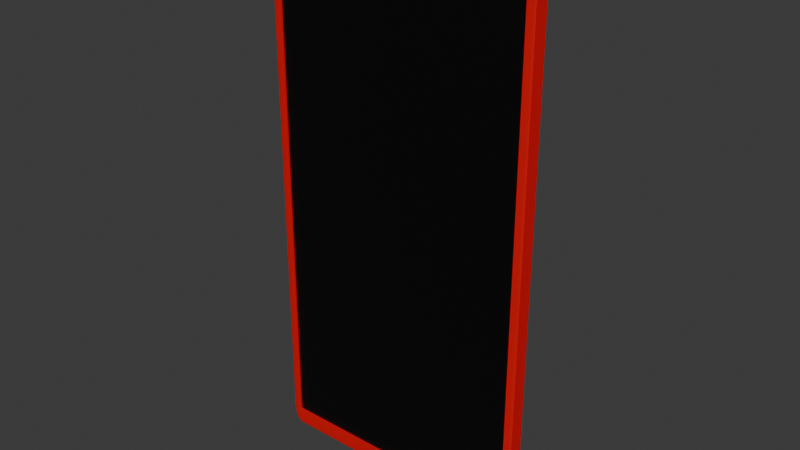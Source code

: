 # Source: MOBIL.blend  (saved by Blender 4.2.66; exported with 4.5.12 LTS)
import bpy
from mathutils import Matrix  # noqa: F401  (used for matrix-valued properties, if any)

bpy.ops.wm.read_factory_settings(use_empty=True)
scene = bpy.context.scene
scene.name = 'Scene'

# ---- collections
col_collection = bpy.data.collections.new('Collection'); scene.collection.children.link(col_collection)

# ---- materials (node trees are filled in below, after node groups)
mat_material = bpy.data.materials.new('Material')
mat_material.alpha_threshold = 0.0
mat_material.use_transparent_shadow = False
mat_material.roughness = 0.5
mat_material.line_color = (0.0, 0.0, 0.0, 1.0)
mat_material_001 = bpy.data.materials.new('Material.001')
mat_material_002 = bpy.data.materials.new('Material.002')
mat_material_003 = bpy.data.materials.new('Material.003')

# ---- material node trees
mat_material.use_nodes = True; mat_material.node_tree.nodes.clear()
_N = mat_material.node_tree.nodes; _L = mat_material.node_tree.links
n0 = _N.new('ShaderNodeOutputMaterial'); n0.name = 'Material Output'; n0.location = (300, 300)
n1 = _N.new('ShaderNodeBsdfPrincipled'); n1.name = 'Principled BSDF'; n1.location = (10, 300)
n1.inputs[0].default_value = (0.0, 0.0, 0.0, 1.0)
n1.inputs[3].default_value = 1.45
_L.new(n1.outputs[0], n0.inputs[0])
n0.is_active_output = True
mat_material_001.use_nodes = True; mat_material_001.node_tree.nodes.clear()
_N = mat_material_001.node_tree.nodes; _L = mat_material_001.node_tree.links
n0 = _N.new('ShaderNodeBsdfPrincipled'); n0.name = 'Principled BSDF'; n0.location = (10, 300)
n0.inputs[0].default_value = (0.8002, 0.0, 0.002517, 1.0)
n1 = _N.new('ShaderNodeOutputMaterial'); n1.name = 'Material Output'; n1.location = (300, 300)
_L.new(n0.outputs[0], n1.inputs[0])
n1.is_active_output = True
mat_material_002.use_nodes = True; mat_material_002.node_tree.nodes.clear()
_N = mat_material_002.node_tree.nodes; _L = mat_material_002.node_tree.links
n0 = _N.new('ShaderNodeBsdfPrincipled'); n0.name = 'Principled BSDF'; n0.location = (10, 300)
n0.inputs[0].default_value = (0.0, 0.00797, 0.8002, 1.0)
n1 = _N.new('ShaderNodeOutputMaterial'); n1.name = 'Material Output'; n1.location = (300, 300)
_L.new(n0.outputs[0], n1.inputs[0])
n1.is_active_output = True
mat_material_003.use_nodes = True; mat_material_003.node_tree.nodes.clear()
_N = mat_material_003.node_tree.nodes; _L = mat_material_003.node_tree.links
n0 = _N.new('ShaderNodeBsdfPrincipled'); n0.name = 'Principled BSDF'; n0.location = (10, 300)
n1 = _N.new('ShaderNodeOutputMaterial'); n1.name = 'Material Output'; n1.location = (300, 300)
_L.new(n0.outputs[0], n1.inputs[0])
n1.is_active_output = True

# ---- world
world_world = bpy.data.worlds.new('World'); scene.world = world_world
world_world.use_nodes = True; world_world.node_tree.nodes.clear()
_N = world_world.node_tree.nodes; _L = world_world.node_tree.links
n0 = _N.new('ShaderNodeOutputWorld'); n0.name = 'World Output'; n0.location = (300, 300)
n1 = _N.new('ShaderNodeBackground'); n1.name = 'Background'; n1.location = (10, 300)
n1.inputs[0].default_value = (0.05088, 0.05088, 0.05088, 1.0)
_L.new(n1.outputs[0], n0.inputs[0])
n0.is_active_output = True
world_world.color = (0.05088, 0.05088, 0.05088)
world_world.sun_shadow_jitter_overblur = 0.0

# ---- meshes
me_cylinder = bpy.data.meshes.new('Cylinder')
me_cylinder.from_pydata([(-3.098, 8.121, 1.016), (-3.098, 7.851, 3.016), (-2.903, 8.102, 1.016), (-2.955, 7.837, 3.016), (-2.715, 8.045, 1.016), (-2.819, 7.795, 3.016), (-2.542, 7.952, 1.016), (-2.692, 7.728, 3.016), (-2.391, 7.828, 1.016), (-2.582, 7.637, 3.016), (-2.266, 7.676, 1.016), (-2.491, 7.526, 3.016), (-2.174, 7.504, 1.016), (-2.424, 7.4, 3.016), (-2.117, 7.316, 1.016), (-2.382, 7.263, 3.016), (-2.098, 7.121, 1.016), (-2.368, 7.121, 3.016), (-2.117, 6.926, 1.016), (-2.382, 6.979, 3.016), (-2.174, 6.738, 1.016), (-2.424, 6.842, 3.016), (-2.266, 6.565, 1.016), (-2.491, 6.715, 3.016), (-2.391, 6.414, 1.016), (-2.582, 6.605, 3.016), (-2.542, 6.289, 1.016), (-2.692, 6.514, 3.016), (-2.715, 6.197, 1.016), (-2.819, 6.447, 3.016), (-2.903, 6.14, 1.016), (-2.955, 6.405, 3.016), (-3.098, 6.121, 1.016), (-3.098, 6.391, 3.016), (-3.293, 6.14, 1.016), (-3.24, 6.405, 3.016), (-3.481, 6.197, 1.016), (-3.377, 6.447, 3.016), (-3.653, 6.289, 1.016), (-3.503, 6.514, 3.016), (-3.805, 6.414, 1.016), (-3.614, 6.605, 3.016), (-3.929, 6.565, 1.016), (-3.705, 6.715, 3.016), (-4.022, 6.738, 1.016), (-3.772, 6.842, 3.016), (-4.079, 6.926, 1.016), (-3.814, 6.979, 3.016), (-4.098, 7.121, 1.016), (-3.828, 7.121, 3.016), (-4.079, 7.316, 1.016), (-3.814, 7.263, 3.016), (-4.022, 7.504, 1.016), (-3.772, 7.4, 3.016), (-3.929, 7.676, 1.016), (-3.705, 7.526, 3.016), (-3.805, 7.828, 1.016), (-3.614, 7.637, 3.016), (-3.653, 7.952, 1.016), (-3.503, 7.728, 3.016), (-3.481, 8.045, 1.016), (-3.377, 7.795, 3.016), (-3.293, 8.102, 1.016), (-3.24, 7.837, 3.016), (-2.903, 8.102, 3.016), (-3.098, 8.121, 3.016), (-2.715, 8.045, 3.016), (-2.542, 7.952, 3.016), (-2.391, 7.828, 3.016), (-2.266, 7.676, 3.016), (-2.174, 7.504, 3.016), (-2.117, 7.316, 3.016), (-2.098, 7.121, 3.016), (-2.117, 6.926, 3.016), (-2.174, 6.738, 3.016), (-2.266, 6.565, 3.016), (-2.391, 6.414, 3.016), (-2.542, 6.289, 3.016), (-2.715, 6.197, 3.016), (-2.903, 6.14, 3.016), (-3.098, 6.121, 3.016), (-3.293, 6.14, 3.016), (-3.481, 6.197, 3.016), (-3.653, 6.289, 3.016), (-3.805, 6.414, 3.016), (-3.929, 6.565, 3.016), (-4.022, 6.738, 3.016), (-4.079, 6.926, 3.016), (-4.098, 7.121, 3.016), (-4.079, 7.316, 3.016), (-4.022, 7.504, 3.016), (-3.929, 7.676, 3.016), (-3.805, 7.828, 3.016), (-3.653, 7.952, 3.016), (-3.481, 8.045, 3.016), (-3.293, 8.102, 3.016), (-2.955, 7.837, 2.709), (-3.098, 7.851, 2.709), (-2.819, 7.795, 2.709), (-2.692, 7.728, 2.709), (-2.582, 7.637, 2.709), (-2.491, 7.526, 2.709), (-2.424, 7.4, 2.709), (-2.382, 7.263, 2.709), (-2.368, 7.121, 2.709), (-2.382, 6.979, 2.709), (-2.424, 6.842, 2.709), (-2.491, 6.715, 2.709), (-2.582, 6.605, 2.709), (-2.692, 6.514, 2.709), (-2.819, 6.447, 2.709), (-2.955, 6.405, 2.709), (-3.098, 6.391, 2.709), (-3.24, 6.405, 2.709), (-3.377, 6.447, 2.709), (-3.503, 6.514, 2.709), (-3.614, 6.605, 2.709), (-3.705, 6.715, 2.709), (-3.772, 6.842, 2.709), (-3.814, 6.979, 2.709), (-3.828, 7.121, 2.709), (-3.814, 7.263, 2.709), (-3.772, 7.4, 2.709), (-3.705, 7.526, 2.709), (-3.614, 7.637, 2.709), (-3.503, 7.728, 2.709), (-3.377, 7.795, 2.709), (-3.24, 7.837, 2.709), (-3.0, 8.111, 1.016), (-3.0, 8.111, 3.016), (-3.098, 8.121, 2.016), (-2.903, 8.102, 2.016), (-2.809, 8.073, 1.016), (-2.809, 8.073, 3.016), (-2.715, 8.045, 2.016), (-2.629, 7.999, 1.016), (-2.629, 7.999, 3.016), (-2.542, 7.952, 2.016), (-2.467, 7.89, 1.016), (-2.467, 7.89, 3.016), (-2.391, 7.828, 2.016), (-2.329, 7.752, 1.016), (-2.329, 7.752, 3.016), (-2.266, 7.676, 2.016), (-2.22, 7.59, 1.016), (-2.22, 7.59, 3.016), (-2.174, 7.504, 2.016), (-2.146, 7.41, 1.016), (-2.146, 7.41, 3.016), (-2.117, 7.316, 2.016), (-2.107, 7.218, 1.016), (-2.107, 7.218, 3.016), (-2.098, 7.121, 2.016), (-2.107, 7.023, 1.016), (-2.107, 7.023, 3.016), (-2.117, 6.926, 2.016), (-2.146, 6.832, 1.016), (-2.146, 6.832, 3.016), (-2.174, 6.738, 2.016), (-2.22, 6.652, 1.016), (-2.22, 6.652, 3.016), (-2.266, 6.565, 2.016), (-2.329, 6.49, 1.016), (-2.329, 6.49, 3.016), (-2.391, 6.414, 2.016), (-2.467, 6.352, 1.016), (-2.467, 6.352, 3.016), (-2.542, 6.289, 2.016), (-2.629, 6.243, 1.016), (-2.629, 6.243, 3.016), (-2.715, 6.197, 2.016), (-2.809, 6.169, 1.016), (-2.809, 6.169, 3.016), (-2.903, 6.14, 2.016), (-3.0, 6.131, 1.016), (-3.0, 6.131, 3.016), (-3.098, 6.121, 2.016), (-3.195, 6.131, 1.016), (-3.195, 6.131, 3.016), (-3.293, 6.14, 2.016), (-3.387, 6.169, 1.016), (-3.387, 6.169, 3.016), (-3.481, 6.197, 2.016), (-3.567, 6.243, 1.016), (-3.567, 6.243, 3.016), (-3.653, 6.289, 2.016), (-3.729, 6.352, 1.016), (-3.729, 6.352, 3.016), (-3.805, 6.414, 2.016), (-3.867, 6.49, 1.016), (-3.867, 6.49, 3.016), (-3.929, 6.565, 2.016), (-3.976, 6.652, 1.016), (-3.976, 6.652, 3.016), (-4.022, 6.738, 2.016), (-4.05, 6.832, 1.016), (-4.05, 6.832, 3.016), (-4.079, 6.926, 2.016), (-4.088, 7.023, 1.016), (-4.088, 7.023, 3.016), (-4.098, 7.121, 2.016), (-4.088, 7.218, 1.016), (-4.088, 7.218, 3.016), (-4.079, 7.316, 2.016), (-4.05, 7.41, 1.016), (-4.05, 7.41, 3.016), (-4.022, 7.504, 2.016), (-3.976, 7.59, 1.016), (-3.976, 7.59, 3.016), (-3.929, 7.676, 2.016), (-3.867, 7.752, 1.016), (-3.867, 7.752, 3.016), (-3.805, 7.828, 2.016), (-3.729, 7.89, 1.016), (-3.729, 7.89, 3.016), (-3.653, 7.952, 2.016), (-3.567, 7.999, 1.016), (-3.567, 7.999, 3.016), (-3.481, 8.045, 2.016), (-3.387, 8.073, 1.016), (-3.387, 8.073, 3.016), (-3.293, 8.102, 2.016), (-3.195, 8.111, 1.016), (-3.195, 8.111, 3.016), (-3.027, 7.844, 3.016), (-2.887, 7.816, 3.016), (-2.756, 7.761, 3.016), (-2.637, 7.682, 3.016), (-2.536, 7.582, 3.016), (-2.457, 7.463, 3.016), (-2.403, 7.332, 3.016), (-2.375, 7.192, 3.016), (-2.375, 7.05, 3.016), (-2.403, 6.91, 3.016), (-2.457, 6.779, 3.016), (-2.536, 6.66, 3.016), (-2.637, 6.559, 3.016), (-2.756, 6.48, 3.016), (-2.887, 6.426, 3.016), (-3.027, 6.398, 3.016), (-3.169, 6.398, 3.016), (-3.309, 6.426, 3.016), (-3.44, 6.48, 3.016), (-3.559, 6.559, 3.016), (-3.659, 6.66, 3.016), (-3.738, 6.779, 3.016), (-3.793, 6.91, 3.016), (-3.821, 7.05, 3.016), (-3.821, 7.192, 3.016), (-3.793, 7.332, 3.016), (-3.738, 7.463, 3.016), (-3.659, 7.582, 3.016), (-3.559, 7.682, 3.016), (-3.44, 7.761, 3.016), (-3.309, 7.816, 3.016), (-3.169, 7.844, 3.016), (-3.098, 7.986, 3.016), (-2.929, 7.969, 3.016), (-2.767, 7.92, 3.016), (-2.617, 7.84, 3.016), (-2.486, 7.732, 3.016), (-2.379, 7.601, 3.016), (-2.299, 7.452, 3.016), (-2.25, 7.29, 3.016), (-2.233, 7.121, 3.016), (-2.25, 6.952, 3.016), (-2.299, 6.79, 3.016), (-2.379, 6.64, 3.016), (-2.486, 6.509, 3.016), (-2.617, 6.402, 3.016), (-2.767, 6.322, 3.016), (-2.929, 6.273, 3.016), (-3.098, 6.256, 3.016), (-3.267, 6.273, 3.016), (-3.429, 6.322, 3.016), (-3.578, 6.402, 3.016), (-3.709, 6.509, 3.016), (-3.817, 6.64, 3.016), (-3.897, 6.79, 3.016), (-3.946, 6.952, 3.016), (-3.963, 7.121, 3.016), (-3.946, 7.29, 3.016), (-3.897, 7.452, 3.016), (-3.817, 7.601, 3.016), (-3.709, 7.732, 3.016), (-3.578, 7.84, 3.016), (-3.429, 7.92, 3.016), (-3.267, 7.969, 3.016), (-3.027, 7.844, 2.709), (-2.887, 7.816, 2.709), (-2.756, 7.761, 2.709), (-2.637, 7.682, 2.709), (-2.536, 7.582, 2.709), (-2.457, 7.463, 2.709), (-2.403, 7.332, 2.709), (-2.375, 7.192, 2.709), (-2.375, 7.05, 2.709), (-2.403, 6.91, 2.709), (-2.457, 6.779, 2.709), (-2.536, 6.66, 2.709), (-2.637, 6.559, 2.709), (-2.756, 6.48, 2.709), (-2.887, 6.426, 2.709), (-3.027, 6.398, 2.709), (-3.169, 6.398, 2.709), (-3.309, 6.426, 2.709), (-3.44, 6.48, 2.709), (-3.559, 6.559, 2.709), (-3.659, 6.66, 2.709), (-3.738, 6.779, 2.709), (-3.793, 6.91, 2.709), (-3.821, 7.05, 2.709), (-3.821, 7.192, 2.709), (-3.793, 7.332, 2.709), (-3.738, 7.463, 2.709), (-3.659, 7.582, 2.709), (-3.559, 7.682, 2.709), (-3.44, 7.761, 2.709), (-3.309, 7.816, 2.709), (-3.169, 7.844, 2.709), (-3.503, 6.514, 2.863), (-3.614, 6.605, 2.863), (-2.424, 7.4, 2.863), (-2.382, 7.263, 2.863), (-3.705, 6.715, 2.863), (-2.368, 7.121, 2.863), (-3.772, 6.842, 2.863), (-2.382, 6.979, 2.863), (-3.814, 6.979, 2.863), (-2.424, 6.842, 2.863), (-3.828, 7.121, 2.863), (-2.491, 6.715, 2.863), (-3.814, 7.263, 2.863), (-2.582, 6.605, 2.863), (-3.772, 7.4, 2.863), (-2.692, 6.514, 2.863), (-3.705, 7.526, 2.863), (-2.819, 6.447, 2.863), (-3.098, 7.851, 2.863), (-2.955, 7.837, 2.863), (-3.614, 7.637, 2.863), (-2.955, 6.405, 2.863), (-2.819, 7.795, 2.863), (-3.503, 7.728, 2.863), (-3.098, 6.391, 2.863), (-2.692, 7.728, 2.863), (-3.377, 7.795, 2.863), (-3.24, 6.405, 2.863), (-2.582, 7.637, 2.863), (-3.24, 7.837, 2.863), (-3.377, 6.447, 2.863), (-2.491, 7.526, 2.863), (-2.457, 7.463, 2.863), (-3.44, 6.48, 2.863), (-3.169, 7.844, 2.863), (-2.536, 7.582, 2.863), (-3.309, 6.426, 2.863), (-3.309, 7.816, 2.863), (-2.637, 7.682, 2.863), (-3.169, 6.398, 2.863), (-3.44, 7.761, 2.863), (-2.756, 7.761, 2.863), (-3.027, 6.398, 2.863), (-3.559, 7.682, 2.863), (-2.887, 7.816, 2.863), (-2.887, 6.426, 2.863), (-3.659, 7.582, 2.863), (-3.027, 7.844, 2.863), (-2.756, 6.48, 2.863), (-3.738, 7.463, 2.863), (-2.637, 6.559, 2.863), (-3.793, 7.332, 2.863), (-2.536, 6.66, 2.863), (-3.821, 7.192, 2.863), (-2.457, 6.779, 2.863), (-3.821, 7.05, 2.863), (-2.403, 6.91, 2.863), (-3.793, 6.91, 2.863), (-2.375, 7.05, 2.863), (-3.738, 6.779, 2.863), (-2.375, 7.192, 2.863), (-3.659, 6.66, 2.863), (-2.403, 7.332, 2.863), (-3.182, 7.978, 3.016), (-3.348, 7.945, 3.016), (-3.504, 7.88, 3.016), (-3.644, 7.786, 3.016), (-3.763, 7.667, 3.016), (-3.857, 7.527, 3.016), (-3.922, 7.371, 3.016), (-3.954, 7.205, 3.016), (-3.954, 7.037, 3.016), (-3.922, 6.871, 3.016), (-3.857, 6.715, 3.016), (-3.763, 6.575, 3.016), (-3.644, 6.456, 3.016), (-3.504, 6.362, 3.016), (-3.348, 6.297, 3.016), (-3.182, 6.264, 3.016), (-3.014, 6.264, 3.016), (-2.848, 6.297, 3.016), (-2.692, 6.362, 3.016), (-2.552, 6.456, 3.016), (-2.433, 6.575, 3.016), (-2.339, 6.715, 3.016), (-2.274, 6.871, 3.016), (-2.241, 7.037, 3.016), (-2.241, 7.205, 3.016), (-2.274, 7.371, 3.016), (-2.339, 7.527, 3.016), (-2.433, 7.667, 3.016), (-2.552, 7.786, 3.016), (-2.692, 7.88, 3.016), (-2.848, 7.945, 3.016), (-3.014, 7.978, 3.016), (-3.195, 8.111, 2.016), (-3.387, 8.073, 2.016), (-3.559, 6.559, 2.863), (-3.567, 7.999, 2.016), (-3.729, 7.89, 2.016), (-3.867, 7.752, 2.016), (-3.976, 7.59, 2.016), (-4.05, 7.41, 2.016), (-4.088, 7.218, 2.016), (-4.088, 7.023, 2.016), (-4.05, 6.832, 2.016), (-3.976, 6.652, 2.016), (-3.867, 6.49, 2.016), (-3.729, 6.352, 2.016), (-3.567, 6.243, 2.016), (-3.387, 6.169, 2.016), (-3.195, 6.131, 2.016), (-3.0, 6.131, 2.016), (-2.809, 6.169, 2.016), (-2.629, 6.243, 2.016), (-2.467, 6.352, 2.016), (-2.329, 6.49, 2.016), (-2.22, 6.652, 2.016), (-2.146, 6.832, 2.016), (-2.107, 7.023, 2.016), (-2.107, 7.218, 2.016), (-2.146, 7.41, 2.016), (-2.22, 7.59, 2.016), (-2.329, 7.752, 2.016), (-2.467, 7.89, 2.016), (-2.629, 7.999, 2.016), (-2.809, 8.073, 2.016), (-3.0, 8.111, 2.016), (-19.83, 7.167, 2.807), (-18.78, 8.574, 3.039), (-18.78, 9.266, 2.807), (-19.75, 7.167, 2.896), (-19.52, 7.167, 2.971), (-19.75, 7.97, 2.807), (-19.65, 7.99, 2.898), (-19.47, 7.949, 2.959), (-19.39, 8.379, 2.941), (-18.78, 8.668, 3.021), (-18.78, 8.651, 2.971), (-19.18, 7.167, 3.021), (-19.19, 7.99, 3.0), (-19.17, 8.544, 2.959), (-19.18, 9.106, 2.807), (-19.52, 8.651, 2.807), (-18.78, 9.106, 2.896), (-19.19, 8.913, 2.898), (-19.47, 8.544, 2.893), (-18.78, 7.167, -4.358), (-19.83, 7.167, -4.126), (-18.78, 9.266, -4.126), (-19.18, 7.167, -4.34), (-19.52, 7.167, -4.29), (-18.78, 7.97, -4.34), (-19.19, 7.99, -4.319), (-19.47, 7.949, -4.278), (-19.39, 8.379, -4.26), (-19.75, 7.97, -4.126), (-19.52, 8.651, -4.126), (-19.75, 7.167, -4.215), (-19.65, 7.99, -4.217), (-19.47, 8.544, -4.213), (-18.78, 9.106, -4.215), (-18.78, 8.651, -4.29), (-19.18, 9.106, -4.126), (-19.19, 8.913, -4.217), (-19.17, 8.544, -4.278), (12.59, 9.266, 2.807), (12.59, 8.574, 3.039), (13.63, 7.167, 2.807), (12.59, 9.106, 2.896), (12.59, 8.651, 2.971), (12.99, 9.106, 2.807), (13.0, 8.913, 2.898), (12.98, 8.544, 2.959), (13.19, 8.379, 2.941), (12.99, 7.167, 3.021), (13.33, 7.167, 2.971), (12.59, 8.668, 3.021), (13.0, 7.99, 3.0), (13.27, 7.949, 2.959), (13.55, 7.97, 2.807), (13.33, 8.651, 2.807), (13.55, 7.167, 2.896), (13.46, 7.99, 2.898), (13.27, 8.544, 2.893), (12.59, 9.266, -4.126), (13.63, 7.167, -4.126), (12.59, 7.167, -4.358), (12.99, 9.106, -4.126), (13.33, 8.651, -4.126), (12.59, 9.106, -4.215), (13.0, 8.913, -4.217), (13.27, 8.544, -4.213), (13.19, 8.379, -4.26), (13.55, 7.167, -4.215), (13.33, 7.167, -4.29), (13.55, 7.97, -4.126), (13.46, 7.99, -4.217), (13.27, 7.949, -4.278), (12.59, 7.97, -4.34), (12.59, 8.651, -4.29), (12.99, 7.167, -4.34), (13.0, 7.99, -4.319), (12.98, 8.544, -4.278), (-19.83, -55.63, 2.807), (-18.78, -57.73, 2.807), (-18.78, -55.63, 3.039), (-19.75, -56.43, 2.807), (-19.52, -57.11, 2.807), (-19.75, -55.63, 2.896), (-19.65, -56.45, 2.898), (-19.47, -57.01, 2.893), (-19.39, -56.84, 2.941), (-18.78, -57.57, 2.896), (-18.78, -57.11, 2.971), (-19.18, -57.57, 2.807), (-19.19, -57.38, 2.898), (-19.17, -57.01, 2.959), (-19.18, -55.63, 3.021), (-19.52, -55.63, 2.971), (-18.78, -56.43, 3.021), (-19.19, -56.45, 3.0), (-19.47, -56.41, 2.959), (-18.78, -57.73, -4.126), (-19.83, -55.63, -4.126), (-18.78, -55.63, -4.358), (-19.18, -57.57, -4.126), (-19.52, -57.11, -4.126), (-18.78, -57.57, -4.215), (-19.19, -57.38, -4.217), (-19.47, -57.01, -4.213), (-19.39, -56.84, -4.26), (-19.75, -55.63, -4.215), (-19.52, -55.63, -4.29), (-19.75, -56.43, -4.126), (-19.65, -56.45, -4.217), (-19.47, -56.41, -4.278), (-18.78, -56.43, -4.34), (-18.78, -57.11, -4.29), (-19.18, -55.63, -4.34), (-19.19, -56.45, -4.319), (-19.17, -57.01, -4.278), (12.59, -57.73, 2.807), (13.63, -55.63, 2.807), (12.59, -55.63, 3.039), (12.99, -57.57, 2.807), (13.33, -57.11, 2.807), (12.59, -57.57, 2.896), (13.0, -57.38, 2.898), (13.27, -57.01, 2.893), (13.19, -56.84, 2.941), (13.55, -55.63, 2.896), (13.33, -55.63, 2.971), (13.55, -56.43, 2.807), (13.46, -56.45, 2.898), (13.27, -56.41, 2.959), (12.59, -56.43, 3.021), (12.59, -57.11, 2.971), (12.99, -55.63, 3.021), (13.0, -56.45, 3.0), (12.98, -57.01, 2.959), (12.59, -55.63, -4.358), (13.63, -55.63, -4.126), (12.59, -57.73, -4.126), (12.99, -55.63, -4.34), (13.33, -55.63, -4.29), (12.59, -56.43, -4.34), (13.0, -56.45, -4.319), (13.27, -56.41, -4.278), (13.19, -56.84, -4.26), (13.55, -56.43, -4.126), (13.33, -57.11, -4.126), (13.55, -55.63, -4.215), (13.46, -56.45, -4.217), (13.27, -57.01, -4.213), (12.59, -57.57, -4.215), (12.59, -57.11, -4.29), (12.99, -57.57, -4.126), (13.0, -57.38, -4.217), (12.98, -57.01, -4.278), (12.59, 8.574, 2.281), (12.59, -55.63, 2.281), (-18.78, 8.574, 2.281), (-18.78, -55.63, 2.281), (9.745, 6.621, -6.075), (9.745, 6.755, -4.079), (10.03, 6.592, -6.075), (10.06, 6.724, -4.079), (10.31, 6.508, -6.075), (10.36, 6.632, -4.079), (10.57, 6.371, -6.075), (10.64, 6.483, -4.079), (10.79, 6.186, -6.075), (10.89, 6.281, -4.079), (10.98, 5.961, -6.075), (11.09, 6.036, -4.079), (11.12, 5.705, -6.075), (11.24, 5.756, -4.079), (11.2, 5.427, -6.075), (11.33, 5.453, -4.079), (11.23, 5.137, -6.075), (11.36, 5.137, -4.079), (11.2, 4.848, -6.075), (11.33, 4.821, -4.079), (11.12, 4.569, -6.075), (11.24, 4.518, -4.079), (10.98, 4.313, -6.075), (11.09, 4.238, -4.079), (10.79, 4.088, -6.075), (10.89, 3.993, -4.079), (10.57, 3.904, -6.075), (10.64, 3.792, -4.079), (10.31, 3.767, -6.075), (10.36, 3.642, -4.079), (10.03, 3.682, -6.075), (10.06, 3.55, -4.079), (9.745, 3.654, -6.075), (9.745, 3.519, -4.079), (9.456, 3.682, -6.075), (9.43, 3.55, -4.079), (9.178, 3.767, -6.075), (9.126, 3.642, -4.079), (8.921, 3.904, -6.075), (8.846, 3.792, -4.079), (8.696, 4.088, -6.075), (8.601, 3.993, -4.079), (8.512, 4.313, -6.075), (8.4, 4.238, -4.079), (8.375, 4.569, -6.075), (8.25, 4.518, -4.079), (8.29, 4.848, -6.075), (8.158, 4.821, -4.079), (8.262, 5.137, -6.075), (8.127, 5.137, -4.079), (8.29, 5.427, -6.075), (8.158, 5.453, -4.079), (8.375, 5.705, -6.075), (8.25, 5.756, -4.079), (8.512, 5.961, -6.075), (8.4, 6.036, -4.079), (8.696, 6.186, -6.075), (8.601, 6.281, -4.079), (8.921, 6.371, -6.075), (8.846, 6.483, -4.079), (9.178, 6.508, -6.075), (9.126, 6.632, -4.079), (9.456, 6.592, -6.075), (9.43, 6.724, -4.079), (9.745, 2.275, -6.075), (9.745, 2.554, -4.079), (10.01, 2.249, -6.075), (10.06, 2.523, -4.079), (10.26, 2.173, -6.075), (10.36, 2.43, -4.079), (10.49, 2.049, -6.075), (10.64, 2.281, -4.079), (10.69, 1.883, -6.075), (10.89, 2.08, -4.079), (10.86, 1.68, -6.075), (11.09, 1.834, -4.079), (10.98, 1.448, -6.075), (11.24, 1.555, -4.079), (11.06, 1.197, -6.075), (11.33, 1.251, -4.079), (11.08, 0.9354, -6.075), (11.36, 0.9354, -4.079), (11.06, 0.6741, -6.075), (11.33, 0.6197, -4.079), (10.98, 0.4228, -6.075), (11.24, 0.3162, -4.079), (10.86, 0.1912, -6.075), (11.09, 0.03641, -4.079), (10.69, -0.01176, -6.075), (10.89, -0.2088, -4.079), (10.49, -0.1784, -6.075), (10.64, -0.41, -4.079), (10.26, -0.3021, -6.075), (10.36, -0.5596, -4.079), (10.01, -0.3784, -6.075), (10.06, -0.6517, -4.079), (9.745, -0.4041, -6.075), (9.745, -0.6828, -4.079), (9.484, -0.3784, -6.075), (9.43, -0.6517, -4.079), (9.233, -0.3021, -6.075), (9.126, -0.5596, -4.079), (9.001, -0.1784, -6.075), (8.846, -0.41, -4.079), (8.798, -0.01176, -6.075), (8.601, -0.2088, -4.079), (8.632, 0.1912, -6.075), (8.4, 0.03641, -4.079), (8.508, 0.4228, -6.075), (8.25, 0.3162, -4.079), (8.432, 0.6741, -6.075), (8.158, 0.6197, -4.079), (8.406, 0.9354, -6.075), (8.127, 0.9354, -4.079), (8.432, 1.197, -6.075), (8.158, 1.251, -4.079), (8.508, 1.448, -6.075), (8.25, 1.555, -4.079), (8.632, 1.68, -6.075), (8.4, 1.834, -4.079), (8.798, 1.883, -6.075), (8.601, 2.08, -4.079), (9.001, 2.049, -6.075), (8.846, 2.281, -4.079), (9.233, 2.173, -6.075), (9.126, 2.43, -4.079), (9.484, 2.249, -6.075), (9.43, 2.523, -4.079), (9.745, 2.554, -6.075), (10.06, 2.523, -6.075), (10.36, 2.43, -6.075), (10.64, 2.281, -6.075), (10.89, 2.08, -6.075), (11.09, 1.834, -6.075), (11.24, 1.555, -6.075), (11.33, 1.251, -6.075), (11.36, 0.9354, -6.075), (11.33, 0.6197, -6.075), (11.24, 0.3162, -6.075), (11.09, 0.03641, -6.075), (10.89, -0.2088, -6.075), (10.64, -0.41, -6.075), (10.36, -0.5596, -6.075), (10.06, -0.6517, -6.075), (9.745, -0.6828, -6.075), (9.43, -0.6517, -6.075), (9.126, -0.5596, -6.075), (8.846, -0.41, -6.075), (8.601, -0.2088, -6.075), (8.4, 0.03641, -6.075), (8.25, 0.3162, -6.075), (8.158, 0.6197, -6.075), (8.127, 0.9354, -6.075), (8.158, 1.251, -6.075), (8.25, 1.555, -6.075), (8.4, 1.834, -6.075), (8.601, 2.08, -6.075), (8.846, 2.281, -6.075), (9.126, 2.43, -6.075), (9.43, 2.523, -6.075), (9.745, 6.755, -6.075), (10.06, 6.724, -6.075), (10.36, 6.632, -6.075), (10.64, 6.483, -6.075), (10.89, 6.281, -6.075), (11.09, 6.036, -6.075), (11.24, 5.756, -6.075), (11.33, 5.453, -6.075), (11.36, 5.137, -6.075), (11.33, 4.821, -6.075), (11.24, 4.518, -6.075), (11.09, 4.238, -6.075), (10.89, 3.993, -6.075), (10.64, 3.792, -6.075), (10.36, 3.642, -6.075), (10.06, 3.55, -6.075), (9.745, 3.519, -6.075), (9.43, 3.55, -6.075), (9.126, 3.642, -6.075), (8.846, 3.792, -6.075), (8.601, 3.993, -6.075), (8.4, 4.238, -6.075), (8.25, 4.518, -6.075), (8.158, 4.821, -6.075), (8.127, 5.137, -6.075), (8.158, 5.453, -6.075), (8.25, 5.756, -6.075), (8.4, 6.036, -6.075), (8.601, 6.281, -6.075), (8.846, 6.483, -6.075), (9.126, 6.632, -6.075), (9.43, 6.724, -6.075)], [], [(447, 129, 64, 131), (446, 133, 66, 134), (445, 136, 67, 137), (444, 139, 68, 140), (443, 142, 69, 143), (442, 145, 70, 146), (441, 148, 71, 149), (440, 151, 72, 152), (439, 154, 73, 155), (438, 157, 74, 158), (437, 160, 75, 161), (436, 163, 76, 164), (435, 166, 77, 167), (434, 169, 78, 170), (433, 172, 79, 173), (432, 175, 80, 176), (431, 178, 81, 179), (430, 181, 82, 182), (429, 184, 83, 185), (428, 187, 84, 188), (427, 190, 85, 191), (426, 193, 86, 194), (425, 196, 87, 197), (424, 199, 88, 200), (423, 202, 89, 203), (422, 205, 90, 206), (421, 208, 91, 209), (420, 211, 92, 212), (419, 214, 93, 215), (418, 217, 94, 218), (417, 320, 115, 307), (416, 220, 95, 221), (415, 223, 65, 130), (0, 128, 2, 132, 4, 135, 6, 138, 8, 141, 10, 144, 12, 147, 14, 150, 16, 153, 18, 156, 20, 159, 22, 162, 24, 165, 26, 168, 28, 171, 30, 174, 32, 177, 34, 180, 36, 183, 38, 186, 40, 189, 42, 192, 44, 195, 46, 198, 48, 201, 50, 204, 52, 207, 54, 210, 56, 213, 58, 216, 60, 219, 62, 222), (414, 257, 64, 129), (413, 258, 66, 133), (412, 259, 67, 136), (411, 260, 68, 139), (410, 261, 69, 142), (409, 262, 70, 145), (408, 263, 71, 148), (407, 264, 72, 151), (406, 265, 73, 154), (405, 266, 74, 157), (404, 267, 75, 160), (403, 268, 76, 163), (402, 269, 77, 166), (401, 270, 78, 169), (400, 271, 79, 172), (399, 272, 80, 175), (398, 273, 81, 178), (397, 274, 82, 181), (396, 275, 83, 184), (395, 276, 84, 187), (394, 277, 85, 190), (393, 278, 86, 193), (392, 279, 87, 196), (391, 280, 88, 199), (390, 281, 89, 202), (389, 282, 90, 205), (388, 283, 91, 208), (387, 284, 92, 211), (386, 285, 93, 214), (385, 286, 94, 217), (384, 287, 95, 220), (383, 256, 65, 223), (382, 322, 102, 294), (381, 321, 116, 308), (380, 323, 103, 295), (379, 324, 117, 309), (378, 325, 104, 296), (377, 326, 118, 310), (376, 327, 105, 297), (375, 328, 119, 311), (374, 329, 106, 298), (373, 330, 120, 312), (372, 331, 107, 299), (371, 332, 121, 313), (370, 333, 108, 300), (369, 334, 122, 314), (368, 335, 109, 301), (367, 338, 97, 288), (366, 336, 123, 315), (365, 337, 110, 302), (364, 339, 96, 289), (363, 340, 124, 316), (362, 341, 111, 303), (361, 342, 98, 290), (360, 343, 125, 317), (359, 344, 112, 304), (358, 345, 99, 291), (357, 346, 126, 318), (356, 347, 113, 305), (355, 348, 100, 292), (354, 349, 127, 319), (353, 350, 114, 306), (352, 351, 101, 293), (322, 352, 293, 102), (13, 229, 352, 322), (229, 11, 351, 352), (320, 353, 306, 115), (39, 242, 353, 320), (242, 37, 350, 353), (338, 354, 319, 97), (1, 255, 354, 338), (255, 63, 349, 354), (351, 355, 292, 101), (11, 228, 355, 351), (228, 9, 348, 355), (350, 356, 305, 114), (37, 241, 356, 350), (241, 35, 347, 356), (349, 357, 318, 127), (63, 254, 357, 349), (254, 61, 346, 357), (348, 358, 291, 100), (9, 227, 358, 348), (227, 7, 345, 358), (347, 359, 304, 113), (35, 240, 359, 347), (240, 33, 344, 359), (346, 360, 317, 126), (61, 253, 360, 346), (253, 59, 343, 360), (345, 361, 290, 99), (7, 226, 361, 345), (226, 5, 342, 361), (344, 362, 303, 112), (33, 239, 362, 344), (239, 31, 341, 362), (343, 363, 316, 125), (59, 252, 363, 343), (252, 57, 340, 363), (342, 364, 289, 98), (5, 225, 364, 342), (225, 3, 339, 364), (341, 365, 302, 111), (31, 238, 365, 341), (238, 29, 337, 365), (340, 366, 315, 124), (57, 251, 366, 340), (251, 55, 336, 366), (339, 367, 288, 96), (3, 224, 367, 339), (224, 1, 338, 367), (337, 368, 301, 110), (29, 237, 368, 337), (237, 27, 335, 368), (336, 369, 314, 123), (55, 250, 369, 336), (250, 53, 334, 369), (335, 370, 300, 109), (27, 236, 370, 335), (236, 25, 333, 370), (334, 371, 313, 122), (53, 249, 371, 334), (249, 51, 332, 371), (333, 372, 299, 108), (25, 235, 372, 333), (235, 23, 331, 372), (332, 373, 312, 121), (51, 248, 373, 332), (248, 49, 330, 373), (331, 374, 298, 107), (23, 234, 374, 331), (234, 21, 329, 374), (330, 375, 311, 120), (49, 247, 375, 330), (247, 47, 328, 375), (329, 376, 297, 106), (21, 233, 376, 329), (233, 19, 327, 376), (328, 377, 310, 119), (47, 246, 377, 328), (246, 45, 326, 377), (327, 378, 296, 105), (19, 232, 378, 327), (232, 17, 325, 378), (326, 379, 309, 118), (45, 245, 379, 326), (245, 43, 324, 379), (325, 380, 295, 104), (17, 231, 380, 325), (231, 15, 323, 380), (324, 381, 308, 117), (43, 244, 381, 324), (244, 41, 321, 381), (323, 382, 294, 103), (15, 230, 382, 323), (230, 13, 322, 382), (287, 383, 223, 95), (63, 255, 383, 287), (255, 1, 256, 383), (286, 384, 220, 94), (61, 254, 384, 286), (254, 63, 287, 384), (285, 385, 217, 93), (59, 253, 385, 285), (253, 61, 286, 385), (284, 386, 214, 92), (57, 252, 386, 284), (252, 59, 285, 386), (283, 387, 211, 91), (55, 251, 387, 283), (251, 57, 284, 387), (282, 388, 208, 90), (53, 250, 388, 282), (250, 55, 283, 388), (281, 389, 205, 89), (51, 249, 389, 281), (249, 53, 282, 389), (280, 390, 202, 88), (49, 248, 390, 280), (248, 51, 281, 390), (279, 391, 199, 87), (47, 247, 391, 279), (247, 49, 280, 391), (278, 392, 196, 86), (45, 246, 392, 278), (246, 47, 279, 392), (277, 393, 193, 85), (43, 245, 393, 277), (245, 45, 278, 393), (276, 394, 190, 84), (41, 244, 394, 276), (244, 43, 277, 394), (275, 395, 187, 83), (39, 243, 395, 275), (243, 41, 276, 395), (274, 396, 184, 82), (37, 242, 396, 274), (242, 39, 275, 396), (273, 397, 181, 81), (35, 241, 397, 273), (241, 37, 274, 397), (272, 398, 178, 80), (33, 240, 398, 272), (240, 35, 273, 398), (271, 399, 175, 79), (31, 239, 399, 271), (239, 33, 272, 399), (270, 400, 172, 78), (29, 238, 400, 270), (238, 31, 271, 400), (269, 401, 169, 77), (27, 237, 401, 269), (237, 29, 270, 401), (268, 402, 166, 76), (25, 236, 402, 268), (236, 27, 269, 402), (267, 403, 163, 75), (23, 235, 403, 267), (235, 25, 268, 403), (266, 404, 160, 74), (21, 234, 404, 266), (234, 23, 267, 404), (265, 405, 157, 73), (19, 233, 405, 265), (233, 21, 266, 405), (264, 406, 154, 72), (17, 232, 406, 264), (232, 19, 265, 406), (263, 407, 151, 71), (15, 231, 407, 263), (231, 17, 264, 407), (262, 408, 148, 70), (13, 230, 408, 262), (230, 15, 263, 408), (261, 409, 145, 69), (11, 229, 409, 261), (229, 13, 262, 409), (260, 410, 142, 68), (9, 228, 410, 260), (228, 11, 261, 410), (259, 411, 139, 67), (7, 227, 411, 259), (227, 9, 260, 411), (258, 412, 136, 66), (5, 226, 412, 258), (226, 7, 259, 412), (257, 413, 133, 64), (3, 225, 413, 257), (225, 5, 258, 413), (256, 414, 129, 65), (1, 224, 414, 256), (224, 3, 257, 414), (222, 415, 130, 0), (62, 221, 415, 222), (221, 95, 223, 415), (219, 416, 221, 62), (60, 218, 416, 219), (218, 94, 220, 416), (321, 417, 307, 116), (41, 243, 417, 321), (243, 39, 320, 417), (216, 418, 218, 60), (58, 215, 418, 216), (215, 93, 217, 418), (213, 419, 215, 58), (56, 212, 419, 213), (212, 92, 214, 419), (210, 420, 212, 56), (54, 209, 420, 210), (209, 91, 211, 420), (207, 421, 209, 54), (52, 206, 421, 207), (206, 90, 208, 421), (204, 422, 206, 52), (50, 203, 422, 204), (203, 89, 205, 422), (201, 423, 203, 50), (48, 200, 423, 201), (200, 88, 202, 423), (198, 424, 200, 48), (46, 197, 424, 198), (197, 87, 199, 424), (195, 425, 197, 46), (44, 194, 425, 195), (194, 86, 196, 425), (192, 426, 194, 44), (42, 191, 426, 192), (191, 85, 193, 426), (189, 427, 191, 42), (40, 188, 427, 189), (188, 84, 190, 427), (186, 428, 188, 40), (38, 185, 428, 186), (185, 83, 187, 428), (183, 429, 185, 38), (36, 182, 429, 183), (182, 82, 184, 429), (180, 430, 182, 36), (34, 179, 430, 180), (179, 81, 181, 430), (177, 431, 179, 34), (32, 176, 431, 177), (176, 80, 178, 431), (174, 432, 176, 32), (30, 173, 432, 174), (173, 79, 175, 432), (171, 433, 173, 30), (28, 170, 433, 171), (170, 78, 172, 433), (168, 434, 170, 28), (26, 167, 434, 168), (167, 77, 169, 434), (165, 435, 167, 26), (24, 164, 435, 165), (164, 76, 166, 435), (162, 436, 164, 24), (22, 161, 436, 162), (161, 75, 163, 436), (159, 437, 161, 22), (20, 158, 437, 159), (158, 74, 160, 437), (156, 438, 158, 20), (18, 155, 438, 156), (155, 73, 157, 438), (153, 439, 155, 18), (16, 152, 439, 153), (152, 72, 154, 439), (150, 440, 152, 16), (14, 149, 440, 150), (149, 71, 151, 440), (147, 441, 149, 14), (12, 146, 441, 147), (146, 70, 148, 441), (144, 442, 146, 12), (10, 143, 442, 144), (143, 69, 145, 442), (141, 443, 143, 10), (8, 140, 443, 141), (140, 68, 142, 443), (138, 444, 140, 8), (6, 137, 444, 138), (137, 67, 139, 444), (135, 445, 137, 6), (4, 134, 445, 135), (134, 66, 136, 445), (132, 446, 134, 4), (2, 131, 446, 132), (131, 64, 133, 446), (128, 447, 131, 2), (0, 130, 447, 128), (130, 65, 129, 447), (545, 467, 507, 581), (583, 562, 525, 543), (506, 488, 563, 582), (526, 564, 601, 603), (469, 450, 486, 505), (448, 451, 454, 453), (451, 452, 455, 454), (453, 454, 466, 463), (454, 455, 456, 466), (449, 457, 460, 459), (457, 458, 461, 460), (459, 460, 455, 452), (460, 461, 456, 455), (450, 462, 465, 464), (462, 463, 466, 465), (464, 465, 461, 458), (465, 466, 456, 461), (467, 470, 473, 472), (470, 471, 474, 473), (472, 473, 485, 482), (473, 474, 475, 485), (468, 476, 479, 478), (476, 477, 480, 479), (478, 479, 474, 471), (479, 480, 475, 474), (469, 481, 484, 483), (481, 482, 485, 484), (483, 484, 480, 477), (484, 485, 475, 480), (486, 489, 492, 491), (489, 490, 493, 492), (491, 492, 504, 501), (492, 493, 494, 504), (487, 495, 498, 497), (495, 496, 499, 498), (497, 498, 493, 490), (498, 499, 494, 493), (488, 500, 503, 502), (500, 501, 504, 503), (502, 503, 499, 496), (503, 504, 494, 499), (505, 508, 511, 510), (508, 509, 512, 511), (510, 511, 523, 520), (511, 512, 513, 523), (506, 514, 517, 516), (514, 515, 518, 517), (516, 517, 512, 509), (517, 518, 513, 512), (507, 519, 522, 521), (519, 520, 523, 522), (521, 522, 518, 515), (522, 523, 513, 518), (524, 527, 530, 529), (527, 528, 531, 530), (529, 530, 542, 539), (530, 531, 532, 542), (525, 533, 536, 535), (533, 534, 537, 536), (535, 536, 531, 528), (536, 537, 532, 531), (526, 538, 541, 540), (538, 539, 542, 541), (540, 541, 537, 534), (541, 542, 532, 537), (543, 546, 549, 548), (546, 547, 550, 549), (548, 549, 561, 558), (549, 550, 551, 561), (544, 552, 555, 554), (552, 553, 556, 555), (554, 555, 550, 547), (555, 556, 551, 550), (545, 557, 560, 559), (557, 558, 561, 560), (559, 560, 556, 553), (560, 561, 551, 556), (562, 565, 568, 567), (565, 566, 569, 568), (567, 568, 580, 577), (568, 569, 570, 580), (563, 571, 574, 573), (571, 572, 575, 574), (573, 574, 569, 566), (574, 575, 570, 569), (564, 576, 579, 578), (576, 577, 580, 579), (578, 579, 575, 572), (579, 580, 570, 575), (581, 584, 587, 586), (584, 585, 588, 587), (586, 587, 599, 596), (587, 588, 589, 599), (582, 590, 593, 592), (590, 591, 594, 593), (592, 593, 588, 585), (593, 594, 589, 588), (583, 595, 598, 597), (595, 596, 599, 598), (597, 598, 594, 591), (598, 599, 589, 594), (545, 581, 586, 557), (557, 586, 596, 558), (558, 596, 595, 548), (548, 595, 583, 543), (467, 545, 559, 470), (470, 559, 553, 471), (471, 553, 552, 478), (478, 552, 544, 468), (450, 469, 483, 462), (462, 483, 477, 463), (463, 477, 476, 453), (453, 476, 468, 448), (582, 563, 573, 590), (590, 573, 566, 591), (591, 566, 565, 597), (597, 565, 562, 583), (488, 506, 516, 500), (500, 516, 509, 501), (501, 509, 508, 491), (491, 508, 505, 486), (524, 544, 554, 527), (527, 554, 547, 528), (528, 547, 546, 535), (535, 546, 543, 525), (487, 564, 578, 495), (495, 578, 572, 496), (496, 572, 571, 502), (502, 571, 563, 488), (449, 487, 497, 457), (457, 497, 490, 458), (458, 490, 489, 464), (464, 489, 486, 450), (581, 507, 521, 584), (584, 521, 515, 585), (585, 515, 514, 592), (592, 514, 506, 582), (564, 526, 540, 576), (576, 540, 534, 577), (577, 534, 533, 567), (567, 533, 525, 562), (526, 449, 459, 538), (538, 459, 452, 539), (539, 452, 451, 529), (529, 451, 448, 524), (507, 467, 472, 519), (519, 472, 482, 520), (520, 482, 481, 510), (510, 481, 469, 505), (544, 524, 448, 468), (602, 603, 601, 600), (564, 487, 600, 601), (449, 526, 603, 602), (487, 449, 602, 600), (764, 605, 607, 765), (765, 607, 609, 766), (766, 609, 611, 767), (767, 611, 613, 768), (768, 613, 615, 769), (769, 615, 617, 770), (770, 617, 619, 771), (771, 619, 621, 772), (772, 621, 623, 773), (773, 623, 625, 774), (774, 625, 627, 775), (775, 627, 629, 776), (776, 629, 631, 777), (777, 631, 633, 778), (778, 633, 635, 779), (779, 635, 637, 780), (780, 637, 639, 781), (781, 639, 641, 782), (782, 641, 643, 783), (783, 643, 645, 784), (784, 645, 647, 785), (785, 647, 649, 786), (786, 649, 651, 787), (787, 651, 653, 788), (788, 653, 655, 789), (789, 655, 657, 790), (790, 657, 659, 791), (791, 659, 661, 792), (792, 661, 663, 793), (793, 663, 665, 794), (607, 605, 667, 665, 663, 661, 659, 657, 655, 653, 651, 649, 647, 645, 643, 641, 639, 637, 635, 633, 631, 629, 627, 625, 623, 621, 619, 617, 615, 613, 611, 609), (794, 665, 667, 795), (795, 667, 605, 764), (604, 606, 608, 610, 612, 614, 616, 618, 620, 622, 624, 626, 628, 630, 632, 634, 636, 638, 640, 642, 644, 646, 648, 650, 652, 654, 656, 658, 660, 662, 664, 666), (732, 669, 671, 733), (733, 671, 673, 734), (734, 673, 675, 735), (735, 675, 677, 736), (736, 677, 679, 737), (737, 679, 681, 738), (738, 681, 683, 739), (739, 683, 685, 740), (740, 685, 687, 741), (741, 687, 689, 742), (742, 689, 691, 743), (743, 691, 693, 744), (744, 693, 695, 745), (745, 695, 697, 746), (746, 697, 699, 747), (747, 699, 701, 748), (748, 701, 703, 749), (749, 703, 705, 750), (750, 705, 707, 751), (751, 707, 709, 752), (752, 709, 711, 753), (753, 711, 713, 754), (754, 713, 715, 755), (755, 715, 717, 756), (756, 717, 719, 757), (757, 719, 721, 758), (758, 721, 723, 759), (759, 723, 725, 760), (760, 725, 727, 761), (761, 727, 729, 762), (671, 669, 731, 729, 727, 725, 723, 721, 719, 717, 715, 713, 711, 709, 707, 705, 703, 701, 699, 697, 695, 693, 691, 689, 687, 685, 683, 681, 679, 677, 675, 673), (762, 729, 731, 763), (763, 731, 669, 732), (668, 670, 672, 674, 676, 678, 680, 682, 684, 686, 688, 690, 692, 694, 696, 698, 700, 702, 704, 706, 708, 710, 712, 714, 716, 718, 720, 722, 724, 726, 728, 730), (670, 668, 732, 733), (672, 670, 733, 734), (674, 672, 734, 735), (676, 674, 735, 736), (678, 676, 736, 737), (680, 678, 737, 738), (682, 680, 738, 739), (684, 682, 739, 740), (686, 684, 740, 741), (688, 686, 741, 742), (690, 688, 742, 743), (692, 690, 743, 744), (694, 692, 744, 745), (696, 694, 745, 746), (698, 696, 746, 747), (700, 698, 747, 748), (702, 700, 748, 749), (704, 702, 749, 750), (706, 704, 750, 751), (708, 706, 751, 752), (710, 708, 752, 753), (712, 710, 753, 754), (714, 712, 754, 755), (716, 714, 755, 756), (718, 716, 756, 757), (720, 718, 757, 758), (722, 720, 758, 759), (724, 722, 759, 760), (726, 724, 760, 761), (728, 726, 761, 762), (730, 728, 762, 763), (668, 730, 763, 732), (606, 604, 764, 765), (608, 606, 765, 766), (610, 608, 766, 767), (612, 610, 767, 768), (614, 612, 768, 769), (616, 614, 769, 770), (618, 616, 770, 771), (620, 618, 771, 772), (622, 620, 772, 773), (624, 622, 773, 774), (626, 624, 774, 775), (628, 626, 775, 776), (630, 628, 776, 777), (632, 630, 777, 778), (634, 632, 778, 779), (636, 634, 779, 780), (638, 636, 780, 781), (640, 638, 781, 782), (642, 640, 782, 783), (644, 642, 783, 784), (646, 644, 784, 785), (648, 646, 785, 786), (650, 648, 786, 787), (652, 650, 787, 788), (654, 652, 788, 789), (656, 654, 789, 790), (658, 656, 790, 791), (660, 658, 791, 792), (662, 660, 792, 793), (664, 662, 793, 794), (666, 664, 794, 795), (604, 666, 795, 764)])
me_cylinder.polygons.foreach_set('material_index', [3, 3, 3, 3, 3, 3, 3, 3, 3, 3, 3, 3, 3, 3, 3, 3, 3, 3, 3, 3, 3, 3, 3, 3, 3, 3, 3, 3, 3, 3, 3, 3, 3, 3, 3, 3, 3, 3, 3, 3, 3, 3, 3, 3, 3, 3, 3, 3, 3, 3, 3, 3, 3, 3, 3, 3, 3, 3, 3, 3, 3, 3, 3, 3, 3, 3, 3, 3, 3, 3, 3, 3, 3, 3, 3, 3, 3, 3, 3, 3, 3, 3, 3, 3, 3, 3, 3, 3, 3, 3, 3, 3, 3, 3, 3, 3, 3, 3, 3, 3, 3, 3, 3, 3, 3, 3, 3, 3, 3, 3, 3, 3, 3, 3, 3, 3, 3, 3, 3, 3, 3, 3, 3, 3, 3, 3, 3, 3, 3, 3, 3, 3, 3, 3, 3, 3, 3, 3, 3, 3, 3, 3, 3, 3, 3, 3, 3, 3, 3, 3, 3, 3, 3, 3, 3, 3, 3, 3, 3, 3, 3, 3, 3, 3, 3, 3, 3, 3, 3, 3, 3, 3, 3, 3, 3, 3, 3, 3, 3, 3, 3, 3, 3, 3, 3, 3, 3, 3, 3, 3, 3, 3, 3, 3, 3, 3, 3, 3, 3, 3, 3, 3, 3, 3, 3, 3, 3, 3, 3, 3, 3, 3, 3, 3, 3, 3, 3, 3, 3, 3, 3, 3, 3, 3, 3, 3, 3, 3, 3, 3, 3, 3, 3, 3, 3, 3, 3, 3, 3, 3, 3, 3, 3, 3, 3, 3, 3, 3, 3, 3, 3, 3, 3, 3, 3, 3, 3, 3, 3, 3, 3, 3, 3, 3, 3, 3, 3, 3, 3, 3, 3, 3, 3, 3, 3, 3, 3, 3, 3, 3, 3, 3, 3, 3, 3, 3, 3, 3, 3, 3, 3, 3, 3, 3, 3, 3, 3, 3, 3, 3, 3, 3, 3, 3, 3, 3, 3, 3, 3, 3, 3, 3, 3, 3, 3, 3, 3, 3, 3, 3, 3, 3, 3, 3, 3, 3, 3, 3, 3, 3, 3, 3, 3, 3, 3, 3, 3, 3, 3, 3, 3, 3, 3, 3, 3, 3, 3, 3, 3, 3, 3, 3, 3, 3, 3, 3, 3, 3, 3, 3, 3, 3, 3, 3, 3, 3, 3, 3, 3, 3, 3, 3, 3, 3, 3, 3, 3, 3, 3, 3, 3, 3, 3, 3, 3, 1, 1, 1, 1, 1, 1, 1, 1, 1, 1, 1, 1, 1, 1, 1, 1, 1, 1, 1, 1, 1, 1, 1, 1, 1, 1, 1, 1, 1, 1, 1, 1, 1, 1, 1, 1, 1, 1, 1, 1, 1, 1, 1, 1, 1, 1, 1, 1, 1, 1, 1, 1, 1, 1, 1, 1, 1, 1, 1, 1, 1, 1, 1, 1, 1, 1, 1, 1, 1, 1, 1, 1, 1, 1, 1, 1, 1, 1, 1, 1, 1, 1, 1, 1, 1, 1, 1, 1, 1, 1, 1, 1, 1, 1, 1, 1, 1, 1, 1, 1, 1, 1, 1, 1, 1, 1, 1, 1, 1, 1, 1, 1, 1, 1, 1, 1, 1, 1, 1, 1, 1, 1, 1, 1, 1, 1, 1, 1, 1, 1, 1, 1, 1, 1, 1, 1, 1, 1, 1, 1, 1, 1, 1, 1, 1, 1, 1, 1, 1, 1, 0, 1, 1, 1, 2, 2, 2, 2, 2, 2, 2, 2, 2, 2, 2, 2, 2, 2, 2, 2, 2, 2, 2, 2, 2, 2, 2, 2, 2, 2, 2, 2, 2, 2, 2, 2, 2, 3, 2, 2, 2, 2, 2, 2, 2, 2, 2, 2, 2, 2, 2, 2, 2, 2, 2, 2, 2, 2, 2, 2, 2, 2, 2, 2, 2, 2, 2, 2, 2, 2, 2, 3, 2, 2, 2, 2, 2, 2, 2, 2, 2, 2, 2, 2, 2, 2, 2, 2, 2, 2, 2, 2, 2, 2, 2, 2, 2, 2, 2, 2, 2, 2, 2, 2, 2, 2, 2, 2, 2, 2, 2, 2, 2, 2, 2, 2, 2, 2, 2, 2, 2, 2, 2, 2, 2, 2, 2, 2, 2, 2, 2, 2, 2, 2, 2, 2])
_uv = me_cylinder.uv_layers.new(name='UVMap')
_uv.uv.foreach_set('vector', [0.9844, 0.75, 0.9844, 1.0, 0.9688, 1.0, 0.9688, 0.75, 0.9531, 0.75, 0.9531, 1.0, 0.9375, 1.0, 0.9375, 0.75, 0.9219, 0.75, 0.9219, 1.0, 0.9062, 1.0, 0.9062, 0.75, 0.8906, 0.75, 0.8906, 1.0, 0.875, 1.0, 0.875, 0.75, 0.8594, 0.75, 0.8594, 1.0, 0.8438, 1.0, 0.8438, 0.75, 0.8281, 0.75, 0.8281, 1.0, 0.8125, 1.0, 0.8125, 0.75, 0.7969, 0.75, 0.7969, 1.0, 0.7812, 1.0, 0.7812, 0.75, 0.7656, 0.75, 0.7656, 1.0, 0.75, 1.0, 0.75, 0.75, 0.7344, 0.75, 0.7344, 1.0, 0.7188, 1.0, 0.7188, 0.75, 0.7031, 0.75, 0.7031, 1.0, 0.6875, 1.0, 0.6875, 0.75, 0.6719, 0.75, 0.6719, 1.0, 0.6562, 1.0, 0.6562, 0.75, 0.6406, 0.75, 0.6406, 1.0, 0.625, 1.0, 0.625, 0.75, 0.6094, 0.75, 0.6094, 1.0, 0.5938, 1.0, 0.5938, 0.75, 0.5781, 0.75, 0.5781, 1.0, 0.5625, 1.0, 0.5625, 0.75, 0.5469, 0.75, 0.5469, 1.0, 0.5312, 1.0, 0.5312, 0.75, 0.5156, 0.75, 0.5156, 1.0, 0.5, 1.0, 0.5, 0.75, 0.4844, 0.75, 0.4844, 1.0, 0.4688, 1.0, 0.4688, 0.75, 0.4531, 0.75, 0.4531, 1.0, 0.4375, 1.0, 0.4375, 0.75, 0.4219, 0.75, 0.4219, 1.0, 0.4062, 1.0, 0.4062, 0.75, 0.3906, 0.75, 0.3906, 1.0, 0.375, 1.0, 0.375, 0.75, 0.3594, 0.75, 0.3594, 1.0, 0.3438, 1.0, 0.3438, 0.75, 0.3281, 0.75, 0.3281, 1.0, 0.3125, 1.0, 0.3125, 0.75, 0.2969, 0.75, 0.2969, 1.0, 0.2812, 1.0, 0.2812, 0.75, 0.2656, 0.75, 0.2656, 1.0, 0.25, 1.0, 0.25, 0.75, 0.2344, 0.75, 0.2344, 1.0, 0.2188, 1.0, 0.2188, 0.75, 0.2031, 0.75, 0.2031, 1.0, 0.1875, 1.0, 0.1875, 0.75, 0.1719, 0.75, 0.1719, 1.0, 0.1562, 1.0, 0.1562, 0.75, 0.1406, 0.75, 0.1406, 1.0, 0.125, 1.0, 0.125, 0.75, 0.1094, 0.75, 0.1094, 1.0, 0.09375, 1.0, 0.09375, 0.75, 0.07812, 0.75, 0.07812, 1.0, 0.0625, 1.0, 0.0625, 0.75, 0.1394, 0.1153, 0.1527, 0.1044, 0.1527, 0.1044, 0.1394, 0.1153, 0.04688, 0.75, 0.04688, 1.0, 0.03125, 1.0, 0.03125, 0.75, 0.01562, 0.75, 0.01562, 1.0, 0.0, 1.0, 0.0, 0.75, 0.75, 0.49, 0.7734, 0.4877, 0.7968, 0.4854, 0.8193, 0.4786, 0.8418, 0.4717, 0.8626, 0.4606, 0.8833, 0.4496, 0.9015, 0.4346, 0.9197, 0.4197, 0.9346, 0.4015, 0.9496, 0.3833, 0.9606, 0.3626, 0.9717, 0.3418, 0.9786, 0.3193, 0.9854, 0.2968, 0.9877, 0.2734, 0.99, 0.25, 0.9877, 0.2266, 0.9854, 0.2032, 0.9786, 0.1807, 0.9717, 0.1582, 0.9606, 0.1374, 0.9496, 0.1167, 0.9346, 0.09848, 0.9197, 0.08029, 0.9015, 0.06537, 0.8833, 0.05045, 0.8626, 0.03936, 0.8418, 0.02827, 0.8193, 0.02144, 0.7968, 0.01461, 0.7734, 0.01231, 0.75, 0.01, 0.7266, 0.01231, 0.7032, 0.01461, 0.6807, 0.02144, 0.6582, 0.02827, 0.6374, 0.03936, 0.6167, 0.05045, 0.5985, 0.06537, 0.5803, 0.08029, 0.5654, 0.09848, 0.5504, 0.1167, 0.5394, 0.1374, 0.5283, 0.1582, 0.5214, 0.1807, 0.5146, 0.2032, 0.5123, 0.2266, 0.51, 0.25, 0.5123, 0.2734, 0.5146, 0.2968, 0.5214, 0.3193, 0.5283, 0.3418, 0.5394, 0.3626, 0.5504, 0.3833, 0.5654, 0.4015, 0.5803, 0.4197, 0.5985, 0.4346, 0.6167, 0.4496, 0.6374, 0.4606, 0.6582, 0.4717, 0.6807, 0.4786, 0.7032, 0.4854, 0.7266, 0.4877, 0.2702, 0.4556, 0.2905, 0.4536, 0.2968, 0.4854, 0.2734, 0.4877, 0.31, 0.4477, 0.3294, 0.4418, 0.3418, 0.4717, 0.3193, 0.4786, 0.3474, 0.4322, 0.3653, 0.4226, 0.3833, 0.4496, 0.3626, 0.4606, 0.3811, 0.4097, 0.3968, 0.3968, 0.4197, 0.4197, 0.4015, 0.4346, 0.4097, 0.3811, 0.4226, 0.3653, 0.4496, 0.3833, 0.4346, 0.4015, 0.4322, 0.3474, 0.4418, 0.3294, 0.4717, 0.3418, 0.4606, 0.3626, 0.4477, 0.31, 0.4536, 0.2905, 0.4854, 0.2968, 0.4786, 0.3193, 0.4556, 0.2702, 0.4576, 0.25, 0.49, 0.25, 0.4877, 0.2734, 0.4556, 0.2298, 0.4536, 0.2095, 0.4854, 0.2032, 0.4877, 0.2266, 0.4477, 0.19, 0.4418, 0.1706, 0.4717, 0.1582, 0.4786, 0.1807, 0.4322, 0.1526, 0.4226, 0.1347, 0.4496, 0.1167, 0.4606, 0.1374, 0.4097, 0.1189, 0.3968, 0.1032, 0.4197, 0.08029, 0.4346, 0.09848, 0.3811, 0.09031, 0.3653, 0.07741, 0.3833, 0.05045, 0.4015, 0.06537, 0.3474, 0.06781, 0.3294, 0.05822, 0.3418, 0.02827, 0.3626, 0.03936, 0.31, 0.05232, 0.2905, 0.04641, 0.2968, 0.01461, 0.3193, 0.02144, 0.2702, 0.04442, 0.25, 0.04242, 0.25, 0.01, 0.2734, 0.01231, 0.2298, 0.04442, 0.2095, 0.04641, 0.2032, 0.01461, 0.2266, 0.01231, 0.19, 0.05232, 0.1706, 0.05822, 0.1582, 0.02827, 0.1807, 0.02144, 0.1526, 0.06781, 0.1347, 0.07741, 0.1167, 0.05045, 0.1374, 0.03936, 0.1189, 0.09031, 0.1032, 0.1032, 0.08029, 0.08029, 0.09848, 0.06537, 0.09031, 0.1189, 0.07741, 0.1347, 0.05045, 0.1167, 0.06537, 0.09848, 0.06781, 0.1526, 0.05822, 0.1706, 0.02827, 0.1582, 0.03936, 0.1374, 0.05232, 0.19, 0.04641, 0.2095, 0.01461, 0.2032, 0.02144, 0.1807, 0.04442, 0.2298, 0.04242, 0.25, 0.01, 0.25, 0.01231, 0.2266, 0.04442, 0.2702, 0.04641, 0.2905, 0.01461, 0.2968, 0.01231, 0.2734, 0.05232, 0.31, 0.05822, 0.3294, 0.02827, 0.3418, 0.02144, 0.3193, 0.06781, 0.3474, 0.07741, 0.3653, 0.05045, 0.3833, 0.03936, 0.3626, 0.09031, 0.3811, 0.1032, 0.3968, 0.08029, 0.4197, 0.06537, 0.4015, 0.1189, 0.4097, 0.1347, 0.4226, 0.1167, 0.4496, 0.09848, 0.4346, 0.1526, 0.4322, 0.1706, 0.4418, 0.1582, 0.4717, 0.1374, 0.4606, 0.19, 0.4477, 0.2095, 0.4536, 0.2032, 0.4854, 0.1807, 0.4786, 0.2298, 0.4556, 0.25, 0.4576, 0.25, 0.49, 0.2266, 0.4877, 0.4168, 0.3006, 0.4118, 0.317, 0.4118, 0.317, 0.4168, 0.3006, 0.1153, 0.1394, 0.1261, 0.1261, 0.1261, 0.1261, 0.1153, 0.1394, 0.4235, 0.2671, 0.4218, 0.2842, 0.4218, 0.2842, 0.4235, 0.2671, 0.09627, 0.1678, 0.1044, 0.1527, 0.1044, 0.1527, 0.09627, 0.1678, 0.4235, 0.2329, 0.4252, 0.25, 0.4252, 0.25, 0.4235, 0.2329, 0.08319, 0.1994, 0.08818, 0.183, 0.08818, 0.183, 0.08319, 0.1994, 0.4168, 0.1994, 0.4218, 0.2158, 0.4218, 0.2158, 0.4168, 0.1994, 0.07653, 0.2329, 0.07821, 0.2158, 0.07821, 0.2158, 0.07653, 0.2329, 0.4037, 0.1678, 0.4118, 0.183, 0.4118, 0.183, 0.4037, 0.1678, 0.07653, 0.2671, 0.07484, 0.25, 0.07484, 0.25, 0.07653, 0.2671, 0.3847, 0.1394, 0.3956, 0.1527, 0.3956, 0.1527, 0.3847, 0.1394, 0.08319, 0.3006, 0.07821, 0.2842, 0.07821, 0.2842, 0.08319, 0.3006, 0.3606, 0.1153, 0.3739, 0.1261, 0.3739, 0.1261, 0.3606, 0.1153, 0.09627, 0.3322, 0.08818, 0.317, 0.08818, 0.317, 0.09627, 0.3322, 0.3322, 0.09627, 0.3473, 0.1044, 0.3473, 0.1044, 0.3322, 0.09627, 0.2671, 0.4235, 0.25, 0.4252, 0.25, 0.4252, 0.2671, 0.4235, 0.1153, 0.3606, 0.1044, 0.3473, 0.1044, 0.3473, 0.1153, 0.3606, 0.3006, 0.08319, 0.317, 0.08818, 0.317, 0.08818, 0.3006, 0.08319, 0.3006, 0.4168, 0.2842, 0.4218, 0.2842, 0.4218, 0.3006, 0.4168, 0.1394, 0.3847, 0.1261, 0.3739, 0.1261, 0.3739, 0.1394, 0.3847, 0.2671, 0.07653, 0.2842, 0.07821, 0.2842, 0.07821, 0.2671, 0.07653, 0.3322, 0.4037, 0.317, 0.4118, 0.317, 0.4118, 0.3322, 0.4037, 0.1678, 0.4037, 0.1527, 0.3956, 0.1527, 0.3956, 0.1678, 0.4037, 0.2329, 0.07653, 0.25, 0.07484, 0.25, 0.07484, 0.2329, 0.07653, 0.3606, 0.3847, 0.3473, 0.3956, 0.3473, 0.3956, 0.3606, 0.3847, 0.1994, 0.4168, 0.183, 0.4118, 0.183, 0.4118, 0.1994, 0.4168, 0.1994, 0.08319, 0.2158, 0.07821, 0.2158, 0.07821, 0.1994, 0.08319, 0.3847, 0.3606, 0.3739, 0.3739, 0.3739, 0.3739, 0.3847, 0.3606, 0.2329, 0.4235, 0.2158, 0.4218, 0.2158, 0.4218, 0.2329, 0.4235, 0.1678, 0.09627, 0.183, 0.08818, 0.183, 0.08818, 0.1678, 0.09627, 0.4037, 0.3322, 0.3956, 0.3473, 0.3956, 0.3473, 0.4037, 0.3322, 0.4118, 0.317, 0.4037, 0.3322, 0.4037, 0.3322, 0.4118, 0.317, 0.4118, 0.317, 0.4037, 0.3322, 0.4037, 0.3322, 0.4118, 0.317, 0.4037, 0.3322, 0.3956, 0.3473, 0.3956, 0.3473, 0.4037, 0.3322, 0.1527, 0.1044, 0.1678, 0.09627, 0.1678, 0.09627, 0.1527, 0.1044, 0.1527, 0.1044, 0.1678, 0.09627, 0.1678, 0.09627, 0.1527, 0.1044, 0.1678, 0.09627, 0.183, 0.08818, 0.183, 0.08818, 0.1678, 0.09627, 0.25, 0.4252, 0.2329, 0.4235, 0.2329, 0.4235, 0.25, 0.4252, 0.25, 0.4252, 0.2329, 0.4235, 0.2329, 0.4235, 0.25, 0.4252, 0.2329, 0.4235, 0.2158, 0.4218, 0.2158, 0.4218, 0.2329, 0.4235, 0.3956, 0.3473, 0.3847, 0.3606, 0.3847, 0.3606, 0.3956, 0.3473, 0.3956, 0.3473, 0.3847, 0.3606, 0.3847, 0.3606, 0.3956, 0.3473, 0.3847, 0.3606, 0.3739, 0.3739, 0.3739, 0.3739, 0.3847, 0.3606, 0.183, 0.08818, 0.1994, 0.08319, 0.1994, 0.08319, 0.183, 0.08818, 0.183, 0.08818, 0.1994, 0.08319, 0.1994, 0.08319, 0.183, 0.08818, 0.1994, 0.08319, 0.2158, 0.07821, 0.2158, 0.07821, 0.1994, 0.08319, 0.2158, 0.4218, 0.1994, 0.4168, 0.1994, 0.4168, 0.2158, 0.4218, 0.2158, 0.4218, 0.1994, 0.4168, 0.1994, 0.4168, 0.2158, 0.4218, 0.1994, 0.4168, 0.183, 0.4118, 0.183, 0.4118, 0.1994, 0.4168, 0.3739, 0.3739, 0.3606, 0.3847, 0.3606, 0.3847, 0.3739, 0.3739, 0.3739, 0.3739, 0.3606, 0.3847, 0.3606, 0.3847, 0.3739, 0.3739, 0.3606, 0.3847, 0.3473, 0.3956, 0.3473, 0.3956, 0.3606, 0.3847, 0.2158, 0.07821, 0.2329, 0.07653, 0.2329, 0.07653, 0.2158, 0.07821, 0.2158, 0.07821, 0.2329, 0.07653, 0.2329, 0.07653, 0.2158, 0.07821, 0.2329, 0.07653, 0.25, 0.07484, 0.25, 0.07484, 0.2329, 0.07653, 0.183, 0.4118, 0.1678, 0.4037, 0.1678, 0.4037, 0.183, 0.4118, 0.183, 0.4118, 0.1678, 0.4037, 0.1678, 0.4037, 0.183, 0.4118, 0.1678, 0.4037, 0.1527, 0.3956, 0.1527, 0.3956, 0.1678, 0.4037, 0.3473, 0.3956, 0.3322, 0.4037, 0.3322, 0.4037, 0.3473, 0.3956, 0.3473, 0.3956, 0.3322, 0.4037, 0.3322, 0.4037, 0.3473, 0.3956, 0.3322, 0.4037, 0.317, 0.4118, 0.317, 0.4118, 0.3322, 0.4037, 0.25, 0.07484, 0.2671, 0.07653, 0.2671, 0.07653, 0.25, 0.07484, 0.25, 0.07484, 0.2671, 0.07653, 0.2671, 0.07653, 0.25, 0.07484, 0.2671, 0.07653, 0.2842, 0.07821, 0.2842, 0.07821, 0.2671, 0.07653, 0.1527, 0.3956, 0.1394, 0.3847, 0.1394, 0.3847, 0.1527, 0.3956, 0.1527, 0.3956, 0.1394, 0.3847, 0.1394, 0.3847, 0.1527, 0.3956, 0.1394, 0.3847, 0.1261, 0.3739, 0.1261, 0.3739, 0.1394, 0.3847, 0.317, 0.4118, 0.3006, 0.4168, 0.3006, 0.4168, 0.317, 0.4118, 0.317, 0.4118, 0.3006, 0.4168, 0.3006, 0.4168, 0.317, 0.4118, 0.3006, 0.4168, 0.2842, 0.4218, 0.2842, 0.4218, 0.3006, 0.4168, 0.2842, 0.07821, 0.3006, 0.08319, 0.3006, 0.08319, 0.2842, 0.07821, 0.2842, 0.07821, 0.3006, 0.08319, 0.3006, 0.08319, 0.2842, 0.07821, 0.3006, 0.08319, 0.317, 0.08818, 0.317, 0.08818, 0.3006, 0.08319, 0.1261, 0.3739, 0.1153, 0.3606, 0.1153, 0.3606, 0.1261, 0.3739, 0.1261, 0.3739, 0.1153, 0.3606, 0.1153, 0.3606, 0.1261, 0.3739, 0.1153, 0.3606, 0.1044, 0.3473, 0.1044, 0.3473, 0.1153, 0.3606, 0.2842, 0.4218, 0.2671, 0.4235, 0.2671, 0.4235, 0.2842, 0.4218, 0.2842, 0.4218, 0.2671, 0.4235, 0.2671, 0.4235, 0.2842, 0.4218, 0.2671, 0.4235, 0.25, 0.4252, 0.25, 0.4252, 0.2671, 0.4235, 0.317, 0.08818, 0.3322, 0.09627, 0.3322, 0.09627, 0.317, 0.08818, 0.317, 0.08818, 0.3322, 0.09627, 0.3322, 0.09627, 0.317, 0.08818, 0.3322, 0.09627, 0.3473, 0.1044, 0.3473, 0.1044, 0.3322, 0.09627, 0.1044, 0.3473, 0.09627, 0.3322, 0.09627, 0.3322, 0.1044, 0.3473, 0.1044, 0.3473, 0.09627, 0.3322, 0.09627, 0.3322, 0.1044, 0.3473, 0.09627, 0.3322, 0.08818, 0.317, 0.08818, 0.317, 0.09627, 0.3322, 0.3473, 0.1044, 0.3606, 0.1153, 0.3606, 0.1153, 0.3473, 0.1044, 0.3473, 0.1044, 0.3606, 0.1153, 0.3606, 0.1153, 0.3473, 0.1044, 0.3606, 0.1153, 0.3739, 0.1261, 0.3739, 0.1261, 0.3606, 0.1153, 0.08818, 0.317, 0.08319, 0.3006, 0.08319, 0.3006, 0.08818, 0.317, 0.08818, 0.317, 0.08319, 0.3006, 0.08319, 0.3006, 0.08818, 0.317, 0.08319, 0.3006, 0.07821, 0.2842, 0.07821, 0.2842, 0.08319, 0.3006, 0.3739, 0.1261, 0.3847, 0.1394, 0.3847, 0.1394, 0.3739, 0.1261, 0.3739, 0.1261, 0.3847, 0.1394, 0.3847, 0.1394, 0.3739, 0.1261, 0.3847, 0.1394, 0.3956, 0.1527, 0.3956, 0.1527, 0.3847, 0.1394, 0.07821, 0.2842, 0.07653, 0.2671, 0.07653, 0.2671, 0.07821, 0.2842, 0.07821, 0.2842, 0.07653, 0.2671, 0.07653, 0.2671, 0.07821, 0.2842, 0.07653, 0.2671, 0.07484, 0.25, 0.07484, 0.25, 0.07653, 0.2671, 0.3956, 0.1527, 0.4037, 0.1678, 0.4037, 0.1678, 0.3956, 0.1527, 0.3956, 0.1527, 0.4037, 0.1678, 0.4037, 0.1678, 0.3956, 0.1527, 0.4037, 0.1678, 0.4118, 0.183, 0.4118, 0.183, 0.4037, 0.1678, 0.07484, 0.25, 0.07653, 0.2329, 0.07653, 0.2329, 0.07484, 0.25, 0.07484, 0.25, 0.07653, 0.2329, 0.07653, 0.2329, 0.07484, 0.25, 0.07653, 0.2329, 0.07821, 0.2158, 0.07821, 0.2158, 0.07653, 0.2329, 0.4118, 0.183, 0.4168, 0.1994, 0.4168, 0.1994, 0.4118, 0.183, 0.4118, 0.183, 0.4168, 0.1994, 0.4168, 0.1994, 0.4118, 0.183, 0.4168, 0.1994, 0.4218, 0.2158, 0.4218, 0.2158, 0.4168, 0.1994, 0.07821, 0.2158, 0.08319, 0.1994, 0.08319, 0.1994, 0.07821, 0.2158, 0.07821, 0.2158, 0.08319, 0.1994, 0.08319, 0.1994, 0.07821, 0.2158, 0.08319, 0.1994, 0.08818, 0.183, 0.08818, 0.183, 0.08319, 0.1994, 0.4218, 0.2158, 0.4235, 0.2329, 0.4235, 0.2329, 0.4218, 0.2158, 0.4218, 0.2158, 0.4235, 0.2329, 0.4235, 0.2329, 0.4218, 0.2158, 0.4235, 0.2329, 0.4252, 0.25, 0.4252, 0.25, 0.4235, 0.2329, 0.08818, 0.183, 0.09627, 0.1678, 0.09627, 0.1678, 0.08818, 0.183, 0.08818, 0.183, 0.09627, 0.1678, 0.09627, 0.1678, 0.08818, 0.183, 0.09627, 0.1678, 0.1044, 0.1527, 0.1044, 0.1527, 0.09627, 0.1678, 0.4252, 0.25, 0.4235, 0.2671, 0.4235, 0.2671, 0.4252, 0.25, 0.4252, 0.25, 0.4235, 0.2671, 0.4235, 0.2671, 0.4252, 0.25, 0.4235, 0.2671, 0.4218, 0.2842, 0.4218, 0.2842, 0.4235, 0.2671, 0.1044, 0.1527, 0.1153, 0.1394, 0.1153, 0.1394, 0.1044, 0.1527, 0.1044, 0.1527, 0.1153, 0.1394, 0.1153, 0.1394, 0.1044, 0.1527, 0.1153, 0.1394, 0.1261, 0.1261, 0.1261, 0.1261, 0.1153, 0.1394, 0.4218, 0.2842, 0.4168, 0.3006, 0.4168, 0.3006, 0.4218, 0.2842, 0.4218, 0.2842, 0.4168, 0.3006, 0.4168, 0.3006, 0.4218, 0.2842, 0.4168, 0.3006, 0.4118, 0.317, 0.4118, 0.317, 0.4168, 0.3006, 0.2095, 0.4536, 0.2298, 0.4556, 0.2266, 0.4877, 0.2032, 0.4854, 0.2158, 0.4218, 0.2329, 0.4235, 0.2298, 0.4556, 0.2095, 0.4536, 0.2329, 0.4235, 0.25, 0.4252, 0.25, 0.4576, 0.2298, 0.4556, 0.1706, 0.4418, 0.19, 0.4477, 0.1807, 0.4786, 0.1582, 0.4717, 0.183, 0.4118, 0.1994, 0.4168, 0.19, 0.4477, 0.1706, 0.4418, 0.1994, 0.4168, 0.2158, 0.4218, 0.2095, 0.4536, 0.19, 0.4477, 0.1347, 0.4226, 0.1526, 0.4322, 0.1374, 0.4606, 0.1167, 0.4496, 0.1527, 0.3956, 0.1678, 0.4037, 0.1526, 0.4322, 0.1347, 0.4226, 0.1678, 0.4037, 0.183, 0.4118, 0.1706, 0.4418, 0.1526, 0.4322, 0.1032, 0.3968, 0.1189, 0.4097, 0.09848, 0.4346, 0.08029, 0.4197, 0.1261, 0.3739, 0.1394, 0.3847, 0.1189, 0.4097, 0.1032, 0.3968, 0.1394, 0.3847, 0.1527, 0.3956, 0.1347, 0.4226, 0.1189, 0.4097, 0.07741, 0.3653, 0.09031, 0.3811, 0.06537, 0.4015, 0.05045, 0.3833, 0.1044, 0.3473, 0.1153, 0.3606, 0.09031, 0.3811, 0.07741, 0.3653, 0.1153, 0.3606, 0.1261, 0.3739, 0.1032, 0.3968, 0.09031, 0.3811, 0.05822, 0.3294, 0.06781, 0.3474, 0.03936, 0.3626, 0.02827, 0.3418, 0.08818, 0.317, 0.09627, 0.3322, 0.06781, 0.3474, 0.05822, 0.3294, 0.09627, 0.3322, 0.1044, 0.3473, 0.07741, 0.3653, 0.06781, 0.3474, 0.04641, 0.2905, 0.05232, 0.31, 0.02144, 0.3193, 0.01461, 0.2968, 0.07821, 0.2842, 0.08319, 0.3006, 0.05232, 0.31, 0.04641, 0.2905, 0.08319, 0.3006, 0.08818, 0.317, 0.05822, 0.3294, 0.05232, 0.31, 0.04242, 0.25, 0.04442, 0.2702, 0.01231, 0.2734, 0.01, 0.25, 0.07484, 0.25, 0.07653, 0.2671, 0.04442, 0.2702, 0.04242, 0.25, 0.07653, 0.2671, 0.07821, 0.2842, 0.04641, 0.2905, 0.04442, 0.2702, 0.04641, 0.2095, 0.04442, 0.2298, 0.01231, 0.2266, 0.01461, 0.2032, 0.07821, 0.2158, 0.07653, 0.2329, 0.04442, 0.2298, 0.04641, 0.2095, 0.07653, 0.2329, 0.07484, 0.25, 0.04242, 0.25, 0.04442, 0.2298, 0.05822, 0.1706, 0.05232, 0.19, 0.02144, 0.1807, 0.02827, 0.1582, 0.08818, 0.183, 0.08319, 0.1994, 0.05232, 0.19, 0.05822, 0.1706, 0.08319, 0.1994, 0.07821, 0.2158, 0.04641, 0.2095, 0.05232, 0.19, 0.07741, 0.1347, 0.06781, 0.1526, 0.03936, 0.1374, 0.05045, 0.1167, 0.1044, 0.1527, 0.09627, 0.1678, 0.06781, 0.1526, 0.07741, 0.1347, 0.09627, 0.1678, 0.08818, 0.183, 0.05822, 0.1706, 0.06781, 0.1526, 0.1032, 0.1032, 0.09031, 0.1189, 0.06537, 0.09848, 0.08029, 0.08029, 0.1261, 0.1261, 0.1153, 0.1394, 0.09031, 0.1189, 0.1032, 0.1032, 0.1153, 0.1394, 0.1044, 0.1527, 0.07741, 0.1347, 0.09031, 0.1189, 0.1347, 0.07741, 0.1189, 0.09031, 0.09848, 0.06537, 0.1167, 0.05045, 0.1527, 0.1044, 0.1394, 0.1153, 0.1189, 0.09031, 0.1347, 0.07741, 0.1394, 0.1153, 0.1261, 0.1261, 0.1032, 0.1032, 0.1189, 0.09031, 0.1706, 0.05822, 0.1526, 0.06781, 0.1374, 0.03936, 0.1582, 0.02827, 0.183, 0.08818, 0.1678, 0.09627, 0.1526, 0.06781, 0.1706, 0.05822, 0.1678, 0.09627, 0.1527, 0.1044, 0.1347, 0.07741, 0.1526, 0.06781, 0.2095, 0.04641, 0.19, 0.05232, 0.1807, 0.02144, 0.2032, 0.01461, 0.2158, 0.07821, 0.1994, 0.08319, 0.19, 0.05232, 0.2095, 0.04641, 0.1994, 0.08319, 0.183, 0.08818, 0.1706, 0.05822, 0.19, 0.05232, 0.25, 0.04242, 0.2298, 0.04442, 0.2266, 0.01231, 0.25, 0.01, 0.25, 0.07484, 0.2329, 0.07653, 0.2298, 0.04442, 0.25, 0.04242, 0.2329, 0.07653, 0.2158, 0.07821, 0.2095, 0.04641, 0.2298, 0.04442, 0.2905, 0.04641, 0.2702, 0.04442, 0.2734, 0.01231, 0.2968, 0.01461, 0.2842, 0.07821, 0.2671, 0.07653, 0.2702, 0.04442, 0.2905, 0.04641, 0.2671, 0.07653, 0.25, 0.07484, 0.25, 0.04242, 0.2702, 0.04442, 0.3294, 0.05822, 0.31, 0.05232, 0.3193, 0.02144, 0.3418, 0.02827, 0.317, 0.08818, 0.3006, 0.08319, 0.31, 0.05232, 0.3294, 0.05822, 0.3006, 0.08319, 0.2842, 0.07821, 0.2905, 0.04641, 0.31, 0.05232, 0.3653, 0.07741, 0.3474, 0.06781, 0.3626, 0.03936, 0.3833, 0.05045, 0.3473, 0.1044, 0.3322, 0.09627, 0.3474, 0.06781, 0.3653, 0.07741, 0.3322, 0.09627, 0.317, 0.08818, 0.3294, 0.05822, 0.3474, 0.06781, 0.3968, 0.1032, 0.3811, 0.09031, 0.4015, 0.06537, 0.4197, 0.08029, 0.3739, 0.1261, 0.3606, 0.1153, 0.3811, 0.09031, 0.3968, 0.1032, 0.3606, 0.1153, 0.3473, 0.1044, 0.3653, 0.07741, 0.3811, 0.09031, 0.4226, 0.1347, 0.4097, 0.1189, 0.4346, 0.09848, 0.4496, 0.1167, 0.3956, 0.1527, 0.3847, 0.1394, 0.4097, 0.1189, 0.4226, 0.1347, 0.3847, 0.1394, 0.3739, 0.1261, 0.3968, 0.1032, 0.4097, 0.1189, 0.4418, 0.1706, 0.4322, 0.1526, 0.4606, 0.1374, 0.4717, 0.1582, 0.4118, 0.183, 0.4037, 0.1678, 0.4322, 0.1526, 0.4418, 0.1706, 0.4037, 0.1678, 0.3956, 0.1527, 0.4226, 0.1347, 0.4322, 0.1526, 0.4536, 0.2095, 0.4477, 0.19, 0.4786, 0.1807, 0.4854, 0.2032, 0.4218, 0.2158, 0.4168, 0.1994, 0.4477, 0.19, 0.4536, 0.2095, 0.4168, 0.1994, 0.4118, 0.183, 0.4418, 0.1706, 0.4477, 0.19, 0.4576, 0.25, 0.4556, 0.2298, 0.4877, 0.2266, 0.49, 0.25, 0.4252, 0.25, 0.4235, 0.2329, 0.4556, 0.2298, 0.4576, 0.25, 0.4235, 0.2329, 0.4218, 0.2158, 0.4536, 0.2095, 0.4556, 0.2298, 0.4536, 0.2905, 0.4556, 0.2702, 0.4877, 0.2734, 0.4854, 0.2968, 0.4218, 0.2842, 0.4235, 0.2671, 0.4556, 0.2702, 0.4536, 0.2905, 0.4235, 0.2671, 0.4252, 0.25, 0.4576, 0.25, 0.4556, 0.2702, 0.4418, 0.3294, 0.4477, 0.31, 0.4786, 0.3193, 0.4717, 0.3418, 0.4118, 0.317, 0.4168, 0.3006, 0.4477, 0.31, 0.4418, 0.3294, 0.4168, 0.3006, 0.4218, 0.2842, 0.4536, 0.2905, 0.4477, 0.31, 0.4226, 0.3653, 0.4322, 0.3474, 0.4606, 0.3626, 0.4496, 0.3833, 0.3956, 0.3473, 0.4037, 0.3322, 0.4322, 0.3474, 0.4226, 0.3653, 0.4037, 0.3322, 0.4118, 0.317, 0.4418, 0.3294, 0.4322, 0.3474, 0.3968, 0.3968, 0.4097, 0.3811, 0.4346, 0.4015, 0.4197, 0.4197, 0.3739, 0.3739, 0.3847, 0.3606, 0.4097, 0.3811, 0.3968, 0.3968, 0.3847, 0.3606, 0.3956, 0.3473, 0.4226, 0.3653, 0.4097, 0.3811, 0.3653, 0.4226, 0.3811, 0.4097, 0.4015, 0.4346, 0.3833, 0.4496, 0.3473, 0.3956, 0.3606, 0.3847, 0.3811, 0.4097, 0.3653, 0.4226, 0.3606, 0.3847, 0.3739, 0.3739, 0.3968, 0.3968, 0.3811, 0.4097, 0.3294, 0.4418, 0.3474, 0.4322, 0.3626, 0.4606, 0.3418, 0.4717, 0.317, 0.4118, 0.3322, 0.4037, 0.3474, 0.4322, 0.3294, 0.4418, 0.3322, 0.4037, 0.3473, 0.3956, 0.3653, 0.4226, 0.3474, 0.4322, 0.2905, 0.4536, 0.31, 0.4477, 0.3193, 0.4786, 0.2968, 0.4854, 0.2842, 0.4218, 0.3006, 0.4168, 0.31, 0.4477, 0.2905, 0.4536, 0.3006, 0.4168, 0.317, 0.4118, 0.3294, 0.4418, 0.31, 0.4477, 0.25, 0.4576, 0.2702, 0.4556, 0.2734, 0.4877, 0.25, 0.49, 0.25, 0.4252, 0.2671, 0.4235, 0.2702, 0.4556, 0.25, 0.4576, 0.2671, 0.4235, 0.2842, 0.4218, 0.2905, 0.4536, 0.2702, 0.4556, 0.01562, 0.5, 0.01562, 0.75, 0.0, 0.75, 0.0, 0.5, 0.03125, 0.5, 0.03125, 0.75, 0.01562, 0.75, 0.01562, 0.5, 0.03125, 0.75, 0.03125, 1.0, 0.01562, 1.0, 0.01562, 0.75, 0.04688, 0.5, 0.04688, 0.75, 0.03125, 0.75, 0.03125, 0.5, 0.0625, 0.5, 0.0625, 0.75, 0.04688, 0.75, 0.04688, 0.5, 0.0625, 0.75, 0.0625, 1.0, 0.04688, 1.0, 0.04688, 0.75, 0.1261, 0.1261, 0.1394, 0.1153, 0.1394, 0.1153, 0.1261, 0.1261, 0.1261, 0.1261, 0.1394, 0.1153, 0.1394, 0.1153, 0.1261, 0.1261, 0.1394, 0.1153, 0.1527, 0.1044, 0.1527, 0.1044, 0.1394, 0.1153, 0.07812, 0.5, 0.07812, 0.75, 0.0625, 0.75, 0.0625, 0.5, 0.09375, 0.5, 0.09375, 0.75, 0.07812, 0.75, 0.07812, 0.5, 0.09375, 0.75, 0.09375, 1.0, 0.07812, 1.0, 0.07812, 0.75, 0.1094, 0.5, 0.1094, 0.75, 0.09375, 0.75, 0.09375, 0.5, 0.125, 0.5, 0.125, 0.75, 0.1094, 0.75, 0.1094, 0.5, 0.125, 0.75, 0.125, 1.0, 0.1094, 1.0, 0.1094, 0.75, 0.1406, 0.5, 0.1406, 0.75, 0.125, 0.75, 0.125, 0.5, 0.1562, 0.5, 0.1562, 0.75, 0.1406, 0.75, 0.1406, 0.5, 0.1562, 0.75, 0.1562, 1.0, 0.1406, 1.0, 0.1406, 0.75, 0.1719, 0.5, 0.1719, 0.75, 0.1562, 0.75, 0.1562, 0.5, 0.1875, 0.5, 0.1875, 0.75, 0.1719, 0.75, 0.1719, 0.5, 0.1875, 0.75, 0.1875, 1.0, 0.1719, 1.0, 0.1719, 0.75, 0.2031, 0.5, 0.2031, 0.75, 0.1875, 0.75, 0.1875, 0.5, 0.2188, 0.5, 0.2188, 0.75, 0.2031, 0.75, 0.2031, 0.5, 0.2188, 0.75, 0.2188, 1.0, 0.2031, 1.0, 0.2031, 0.75, 0.2344, 0.5, 0.2344, 0.75, 0.2188, 0.75, 0.2188, 0.5, 0.25, 0.5, 0.25, 0.75, 0.2344, 0.75, 0.2344, 0.5, 0.25, 0.75, 0.25, 1.0, 0.2344, 1.0, 0.2344, 0.75, 0.2656, 0.5, 0.2656, 0.75, 0.25, 0.75, 0.25, 0.5, 0.2812, 0.5, 0.2812, 0.75, 0.2656, 0.75, 0.2656, 0.5, 0.2812, 0.75, 0.2812, 1.0, 0.2656, 1.0, 0.2656, 0.75, 0.2969, 0.5, 0.2969, 0.75, 0.2812, 0.75, 0.2812, 0.5, 0.3125, 0.5, 0.3125, 0.75, 0.2969, 0.75, 0.2969, 0.5, 0.3125, 0.75, 0.3125, 1.0, 0.2969, 1.0, 0.2969, 0.75, 0.3281, 0.5, 0.3281, 0.75, 0.3125, 0.75, 0.3125, 0.5, 0.3438, 0.5, 0.3438, 0.75, 0.3281, 0.75, 0.3281, 0.5, 0.3438, 0.75, 0.3438, 1.0, 0.3281, 1.0, 0.3281, 0.75, 0.3594, 0.5, 0.3594, 0.75, 0.3438, 0.75, 0.3438, 0.5, 0.375, 0.5, 0.375, 0.75, 0.3594, 0.75, 0.3594, 0.5, 0.375, 0.75, 0.375, 1.0, 0.3594, 1.0, 0.3594, 0.75, 0.3906, 0.5, 0.3906, 0.75, 0.375, 0.75, 0.375, 0.5, 0.4062, 0.5, 0.4062, 0.75, 0.3906, 0.75, 0.3906, 0.5, 0.4062, 0.75, 0.4062, 1.0, 0.3906, 1.0, 0.3906, 0.75, 0.4219, 0.5, 0.4219, 0.75, 0.4062, 0.75, 0.4062, 0.5, 0.4375, 0.5, 0.4375, 0.75, 0.4219, 0.75, 0.4219, 0.5, 0.4375, 0.75, 0.4375, 1.0, 0.4219, 1.0, 0.4219, 0.75, 0.4531, 0.5, 0.4531, 0.75, 0.4375, 0.75, 0.4375, 0.5, 0.4688, 0.5, 0.4688, 0.75, 0.4531, 0.75, 0.4531, 0.5, 0.4688, 0.75, 0.4688, 1.0, 0.4531, 1.0, 0.4531, 0.75, 0.4844, 0.5, 0.4844, 0.75, 0.4688, 0.75, 0.4688, 0.5, 0.5, 0.5, 0.5, 0.75, 0.4844, 0.75, 0.4844, 0.5, 0.5, 0.75, 0.5, 1.0, 0.4844, 1.0, 0.4844, 0.75, 0.5156, 0.5, 0.5156, 0.75, 0.5, 0.75, 0.5, 0.5, 0.5312, 0.5, 0.5312, 0.75, 0.5156, 0.75, 0.5156, 0.5, 0.5312, 0.75, 0.5312, 1.0, 0.5156, 1.0, 0.5156, 0.75, 0.5469, 0.5, 0.5469, 0.75, 0.5312, 0.75, 0.5312, 0.5, 0.5625, 0.5, 0.5625, 0.75, 0.5469, 0.75, 0.5469, 0.5, 0.5625, 0.75, 0.5625, 1.0, 0.5469, 1.0, 0.5469, 0.75, 0.5781, 0.5, 0.5781, 0.75, 0.5625, 0.75, 0.5625, 0.5, 0.5938, 0.5, 0.5938, 0.75, 0.5781, 0.75, 0.5781, 0.5, 0.5938, 0.75, 0.5938, 1.0, 0.5781, 1.0, 0.5781, 0.75, 0.6094, 0.5, 0.6094, 0.75, 0.5938, 0.75, 0.5938, 0.5, 0.625, 0.5, 0.625, 0.75, 0.6094, 0.75, 0.6094, 0.5, 0.625, 0.75, 0.625, 1.0, 0.6094, 1.0, 0.6094, 0.75, 0.6406, 0.5, 0.6406, 0.75, 0.625, 0.75, 0.625, 0.5, 0.6562, 0.5, 0.6562, 0.75, 0.6406, 0.75, 0.6406, 0.5, 0.6562, 0.75, 0.6562, 1.0, 0.6406, 1.0, 0.6406, 0.75, 0.6719, 0.5, 0.6719, 0.75, 0.6562, 0.75, 0.6562, 0.5, 0.6875, 0.5, 0.6875, 0.75, 0.6719, 0.75, 0.6719, 0.5, 0.6875, 0.75, 0.6875, 1.0, 0.6719, 1.0, 0.6719, 0.75, 0.7031, 0.5, 0.7031, 0.75, 0.6875, 0.75, 0.6875, 0.5, 0.7188, 0.5, 0.7188, 0.75, 0.7031, 0.75, 0.7031, 0.5, 0.7188, 0.75, 0.7188, 1.0, 0.7031, 1.0, 0.7031, 0.75, 0.7344, 0.5, 0.7344, 0.75, 0.7188, 0.75, 0.7188, 0.5, 0.75, 0.5, 0.75, 0.75, 0.7344, 0.75, 0.7344, 0.5, 0.75, 0.75, 0.75, 1.0, 0.7344, 1.0, 0.7344, 0.75, 0.7656, 0.5, 0.7656, 0.75, 0.75, 0.75, 0.75, 0.5, 0.7812, 0.5, 0.7812, 0.75, 0.7656, 0.75, 0.7656, 0.5, 0.7812, 0.75, 0.7812, 1.0, 0.7656, 1.0, 0.7656, 0.75, 0.7969, 0.5, 0.7969, 0.75, 0.7812, 0.75, 0.7812, 0.5, 0.8125, 0.5, 0.8125, 0.75, 0.7969, 0.75, 0.7969, 0.5, 0.8125, 0.75, 0.8125, 1.0, 0.7969, 1.0, 0.7969, 0.75, 0.8281, 0.5, 0.8281, 0.75, 0.8125, 0.75, 0.8125, 0.5, 0.8438, 0.5, 0.8438, 0.75, 0.8281, 0.75, 0.8281, 0.5, 0.8438, 0.75, 0.8438, 1.0, 0.8281, 1.0, 0.8281, 0.75, 0.8594, 0.5, 0.8594, 0.75, 0.8438, 0.75, 0.8438, 0.5, 0.875, 0.5, 0.875, 0.75, 0.8594, 0.75, 0.8594, 0.5, 0.875, 0.75, 0.875, 1.0, 0.8594, 1.0, 0.8594, 0.75, 0.8906, 0.5, 0.8906, 0.75, 0.875, 0.75, 0.875, 0.5, 0.9062, 0.5, 0.9062, 0.75, 0.8906, 0.75, 0.8906, 0.5, 0.9062, 0.75, 0.9062, 1.0, 0.8906, 1.0, 0.8906, 0.75, 0.9219, 0.5, 0.9219, 0.75, 0.9062, 0.75, 0.9062, 0.5, 0.9375, 0.5, 0.9375, 0.75, 0.9219, 0.75, 0.9219, 0.5, 0.9375, 0.75, 0.9375, 1.0, 0.9219, 1.0, 0.9219, 0.75, 0.9531, 0.5, 0.9531, 0.75, 0.9375, 0.75, 0.9375, 0.5, 0.9688, 0.5, 0.9688, 0.75, 0.9531, 0.75, 0.9531, 0.5, 0.9688, 0.75, 0.9688, 1.0, 0.9531, 1.0, 0.9531, 0.75, 0.9844, 0.5, 0.9844, 0.75, 0.9688, 0.75, 0.9688, 0.5, 1.0, 0.5, 1.0, 0.75, 0.9844, 0.75, 0.9844, 0.5, 1.0, 0.75, 1.0, 1.0, 0.9844, 1.0, 0.9844, 0.75, 0.1328, 0.5078, 0.3672, 0.5078, 0.3672, 0.7422, 0.1328, 0.7422, 0.3828, 0.007831, 0.6172, 0.007831, 0.6172, 0.2422, 0.3828, 0.2422, 0.3828, 0.7578, 0.6172, 0.7578, 0.6172, 0.9922, 0.3828, 0.9922, 0.8672, 0.5078, 0.8672, 0.7422, 0.8672, 0.7422, 0.8672, 0.5078, 0.3828, 0.5078, 0.6172, 0.5078, 0.6172, 0.7422, 0.3828, 0.7422, 0.6172, 0.4922, 0.6202, 0.4922, 0.6202, 0.4952, 0.6172, 0.4952, 0.6202, 0.4922, 0.625, 0.4922, 0.625, 0.4951, 0.6202, 0.4952, 0.6172, 0.4952, 0.6202, 0.4952, 0.6201, 0.5, 0.6172, 0.5, 0.6202, 0.4952, 0.625, 0.4951, 0.6239, 0.5, 0.6201, 0.5, 0.6328, 0.5078, 0.6298, 0.5078, 0.6298, 0.5048, 0.6328, 0.5048, 0.6298, 0.5078, 0.625, 0.5078, 0.625, 0.5049, 0.6298, 0.5048, 0.6328, 0.5048, 0.6298, 0.5048, 0.6299, 0.5, 0.6328, 0.5, 0.6298, 0.5048, 0.625, 0.5049, 0.6239, 0.5, 0.6299, 0.5, 0.6172, 0.5078, 0.6172, 0.5048, 0.6202, 0.5048, 0.6202, 0.5078, 0.6172, 0.5048, 0.6172, 0.5, 0.6201, 0.5, 0.6202, 0.5048, 0.6202, 0.5078, 0.6202, 0.5048, 0.625, 0.5049, 0.625, 0.5078, 0.6202, 0.5048, 0.6201, 0.5, 0.6239, 0.5, 0.625, 0.5049, 0.3672, 0.5078, 0.3672, 0.5048, 0.3702, 0.5048, 0.3702, 0.5078, 0.3672, 0.5048, 0.3672, 0.5, 0.3701, 0.5, 0.3702, 0.5048, 0.3702, 0.5078, 0.3702, 0.5048, 0.375, 0.5049, 0.375, 0.5078, 0.3702, 0.5048, 0.3701, 0.5, 0.375, 0.5011, 0.375, 0.5049, 0.3828, 0.4922, 0.3828, 0.4952, 0.3798, 0.4952, 0.3798, 0.4922, 0.3828, 0.4952, 0.3828, 0.5, 0.3799, 0.5, 0.3798, 0.4952, 0.3798, 0.4922, 0.3798, 0.4952, 0.375, 0.4951, 0.375, 0.4922, 0.3798, 0.4952, 0.3799, 0.5, 0.375, 0.5011, 0.375, 0.4951, 0.3828, 0.5078, 0.3798, 0.5078, 0.3798, 0.5048, 0.3828, 0.5048, 0.3798, 0.5078, 0.375, 0.5078, 0.375, 0.5049, 0.3798, 0.5048, 0.3828, 0.5048, 0.3798, 0.5048, 0.3799, 0.5, 0.3828, 0.5, 0.3798, 0.5048, 0.375, 0.5049, 0.375, 0.5011, 0.3799, 0.5, 0.6172, 0.7422, 0.6202, 0.7422, 0.6202, 0.7452, 0.6172, 0.7452, 0.6202, 0.7422, 0.625, 0.7422, 0.625, 0.7451, 0.6202, 0.7452, 0.6172, 0.7452, 0.6202, 0.7452, 0.6201, 0.75, 0.6172, 0.75, 0.6202, 0.7452, 0.625, 0.7451, 0.625, 0.7489, 0.6201, 0.75, 0.6328, 0.7422, 0.6328, 0.7452, 0.6298, 0.7452, 0.6298, 0.7422, 0.6328, 0.7452, 0.6328, 0.75, 0.6299, 0.75, 0.6298, 0.7452, 0.6298, 0.7422, 0.6298, 0.7452, 0.625, 0.7451, 0.625, 0.7422, 0.6298, 0.7452, 0.6299, 0.75, 0.625, 0.7489, 0.625, 0.7451, 0.6172, 0.7578, 0.6172, 0.7548, 0.6202, 0.7548, 0.6202, 0.7578, 0.6172, 0.7548, 0.6172, 0.75, 0.6201, 0.75, 0.6202, 0.7548, 0.6202, 0.7578, 0.6202, 0.7548, 0.625, 0.7549, 0.625, 0.7578, 0.6202, 0.7548, 0.6201, 0.75, 0.625, 0.7489, 0.625, 0.7549, 0.3828, 0.7422, 0.3828, 0.7452, 0.3798, 0.7452, 0.3798, 0.7422, 0.3828, 0.7452, 0.3828, 0.75, 0.3799, 0.75, 0.3798, 0.7452, 0.3798, 0.7422, 0.3798, 0.7452, 0.375, 0.7451, 0.375, 0.7422, 0.3798, 0.7452, 0.3799, 0.75, 0.3761, 0.75, 0.375, 0.7451, 0.3828, 0.7578, 0.3798, 0.7578, 0.3798, 0.7548, 0.3828, 0.7548, 0.3798, 0.7578, 0.375, 0.7578, 0.375, 0.7549, 0.3798, 0.7548, 0.3828, 0.7548, 0.3798, 0.7548, 0.3799, 0.75, 0.3828, 0.75, 0.3798, 0.7548, 0.375, 0.7549, 0.3761, 0.75, 0.3799, 0.75, 0.3672, 0.7422, 0.3702, 0.7422, 0.3702, 0.7452, 0.3672, 0.7452, 0.3702, 0.7422, 0.375, 0.7422, 0.375, 0.7451, 0.3702, 0.7452, 0.3672, 0.7452, 0.3702, 0.7452, 0.3701, 0.75, 0.3672, 0.75, 0.3702, 0.7452, 0.375, 0.7451, 0.3761, 0.75, 0.3701, 0.75, 0.6172, 0.2578, 0.6172, 0.2548, 0.6202, 0.2548, 0.6202, 0.2578, 0.6172, 0.2548, 0.6172, 0.25, 0.6201, 0.25, 0.6202, 0.2548, 0.6202, 0.2578, 0.6202, 0.2548, 0.625, 0.2549, 0.625, 0.2578, 0.6202, 0.2548, 0.6201, 0.25, 0.6217, 0.25, 0.625, 0.2549, 0.6172, 0.2422, 0.6202, 0.2422, 0.6202, 0.2452, 0.6172, 0.2452, 0.6202, 0.2422, 0.625, 0.2422, 0.625, 0.2451, 0.6202, 0.2452, 0.6172, 0.2452, 0.6202, 0.2452, 0.6201, 0.25, 0.6172, 0.25, 0.6202, 0.2452, 0.625, 0.2451, 0.625, 0.2467, 0.6201, 0.25, 0.8672, 0.5078, 0.8672, 0.5048, 0.8702, 0.5048, 0.8702, 0.5078, 0.8672, 0.5048, 0.8672, 0.5, 0.8701, 0.5, 0.8702, 0.5048, 0.8702, 0.5078, 0.8702, 0.5048, 0.875, 0.5049, 0.875, 0.5078, 0.8702, 0.5048, 0.8701, 0.5, 0.8717, 0.5, 0.875, 0.5049, 0.3828, 0.2422, 0.3828, 0.2452, 0.3798, 0.2452, 0.3798, 0.2422, 0.3828, 0.2452, 0.3828, 0.25, 0.3799, 0.25, 0.3798, 0.2452, 0.3798, 0.2422, 0.3798, 0.2452, 0.375, 0.2451, 0.375, 0.2422, 0.3798, 0.2452, 0.3799, 0.25, 0.3783, 0.25, 0.375, 0.2451, 0.3828, 0.2578, 0.3798, 0.2578, 0.3798, 0.2548, 0.3828, 0.2548, 0.3798, 0.2578, 0.375, 0.2578, 0.375, 0.2549, 0.3798, 0.2548, 0.3828, 0.2548, 0.3798, 0.2548, 0.3799, 0.25, 0.3828, 0.25, 0.3798, 0.2548, 0.375, 0.2549, 0.375, 0.2533, 0.3799, 0.25, 0.1328, 0.5078, 0.1298, 0.5078, 0.1298, 0.5048, 0.1328, 0.5048, 0.1298, 0.5078, 0.125, 0.5078, 0.125, 0.5049, 0.1298, 0.5048, 0.1328, 0.5048, 0.1298, 0.5048, 0.1299, 0.5, 0.1328, 0.5, 0.1298, 0.5048, 0.125, 0.5049, 0.125, 0.5033, 0.1299, 0.5, 0.6172, 0.007831, 0.6172, 0.004834, 0.6202, 0.004759, 0.6202, 0.007831, 0.6172, 0.004834, 0.6172, 0.0, 0.6201, 0.0, 0.6202, 0.004759, 0.6202, 0.007831, 0.6202, 0.004759, 0.625, 0.004915, 0.625, 0.007831, 0.6202, 0.004759, 0.6201, 0.0, 0.6217, 0.0, 0.625, 0.004915, 0.6172, 0.9922, 0.6202, 0.9922, 0.6202, 0.9952, 0.6172, 0.9952, 0.6202, 0.9922, 0.625, 0.9922, 0.625, 0.9951, 0.6202, 0.9952, 0.6172, 0.9952, 0.6202, 0.9952, 0.6201, 1.0, 0.6172, 1.0, 0.6202, 0.9952, 0.625, 0.9951, 0.625, 0.9967, 0.6201, 1.0, 0.8672, 0.7422, 0.8702, 0.7422, 0.8702, 0.7452, 0.8672, 0.7452, 0.8702, 0.7422, 0.875, 0.7422, 0.875, 0.7451, 0.8702, 0.7452, 0.8672, 0.7452, 0.8702, 0.7452, 0.8701, 0.75, 0.8672, 0.75, 0.8702, 0.7452, 0.875, 0.7451, 0.875, 0.7467, 0.8701, 0.75, 0.1328, 0.7422, 0.1328, 0.7452, 0.1298, 0.7452, 0.1298, 0.7422, 0.1328, 0.7452, 0.1328, 0.75, 0.1299, 0.75, 0.1298, 0.7452, 0.1298, 0.7422, 0.1298, 0.7452, 0.125, 0.7451, 0.125, 0.7422, 0.1298, 0.7452, 0.1299, 0.75, 0.1283, 0.75, 0.125, 0.7451, 0.3828, 0.9922, 0.3828, 0.9952, 0.3798, 0.9952, 0.3798, 0.9922, 0.3828, 0.9952, 0.3828, 1.0, 0.3799, 1.0, 0.3798, 0.9952, 0.3798, 0.9922, 0.3798, 0.9952, 0.375, 0.9951, 0.375, 0.9922, 0.3798, 0.9952, 0.3799, 1.0, 0.3783, 1.0, 0.375, 0.9951, 0.3828, 0.007831, 0.3798, 0.007831, 0.3798, 0.004759, 0.3828, 0.004834, 0.3798, 0.007831, 0.375, 0.007831, 0.375, 0.004915, 0.3798, 0.004759, 0.3828, 0.004834, 0.3798, 0.004759, 0.3799, 0.0, 0.3828, 0.0, 0.3798, 0.004759, 0.375, 0.004915, 0.375, 0.00331, 0.3799, 0.0, 0.1328, 0.5078, 0.1328, 0.7422, 0.1298, 0.7422, 0.1298, 0.5078, 0.1298, 0.5078, 0.1298, 0.7422, 0.125, 0.7422, 0.125, 0.5078, 0.375, 0.2422, 0.375, 0.007831, 0.3798, 0.007831, 0.3798, 0.2422, 0.3798, 0.2422, 0.3798, 0.007831, 0.3828, 0.007831, 0.3828, 0.2422, 0.3672, 0.5078, 0.1328, 0.5078, 0.1328, 0.5048, 0.3672, 0.5048, 0.3672, 0.5048, 0.1328, 0.5048, 0.1328, 0.5, 0.3672, 0.5, 0.375, 0.4922, 0.375, 0.2578, 0.3798, 0.2578, 0.3798, 0.4922, 0.3798, 0.4922, 0.3798, 0.2578, 0.3828, 0.2578, 0.3828, 0.4922, 0.6172, 0.5078, 0.3828, 0.5078, 0.3828, 0.5048, 0.6172, 0.5048, 0.6172, 0.5048, 0.3828, 0.5048, 0.3828, 0.5, 0.6172, 0.5, 0.6172, 0.5, 0.3828, 0.5, 0.3828, 0.4952, 0.6172, 0.4952, 0.6172, 0.4952, 0.3828, 0.4952, 0.3828, 0.4922, 0.6172, 0.4922, 0.3828, 0.9922, 0.6172, 0.9922, 0.6172, 0.9952, 0.3828, 0.9952, 0.3828, 0.9952, 0.6172, 0.9952, 0.6172, 1.0, 0.3828, 1.0, 0.3828, 0.0, 0.6172, 0.0, 0.6172, 0.004834, 0.3828, 0.004834, 0.3828, 0.004834, 0.6172, 0.004834, 0.6172, 0.007831, 0.3828, 0.007831, 0.6172, 0.7578, 0.3828, 0.7578, 0.3828, 0.7548, 0.6172, 0.7548, 0.6172, 0.7548, 0.3828, 0.7548, 0.3828, 0.75, 0.6172, 0.75, 0.6172, 0.75, 0.3828, 0.75, 0.3828, 0.7452, 0.6172, 0.7452, 0.6172, 0.7452, 0.3828, 0.7452, 0.3828, 0.7422, 0.6172, 0.7422, 0.6172, 0.2578, 0.3828, 0.2578, 0.3828, 0.2548, 0.6172, 0.2548, 0.6172, 0.2548, 0.3828, 0.2548, 0.3828, 0.25, 0.6172, 0.25, 0.6172, 0.25, 0.3828, 0.25, 0.3828, 0.2452, 0.6172, 0.2452, 0.6172, 0.2452, 0.3828, 0.2452, 0.3828, 0.2422, 0.6172, 0.2422, 0.6328, 0.7422, 0.8672, 0.7422, 0.8672, 0.7452, 0.6328, 0.7452, 0.6328, 0.7452, 0.8672, 0.7452, 0.8672, 0.75, 0.6328, 0.75, 0.625, 0.7578, 0.625, 0.9922, 0.6202, 0.9922, 0.6202, 0.7578, 0.6202, 0.7578, 0.6202, 0.9922, 0.6172, 0.9922, 0.6172, 0.7578, 0.6328, 0.5078, 0.6328, 0.7422, 0.6298, 0.7422, 0.6298, 0.5078, 0.6298, 0.5078, 0.6298, 0.7422, 0.625, 0.7422, 0.625, 0.5078, 0.625, 0.5078, 0.625, 0.7422, 0.6202, 0.7422, 0.6202, 0.5078, 0.6202, 0.5078, 0.6202, 0.7422, 0.6172, 0.7422, 0.6172, 0.5078, 0.1328, 0.7422, 0.3672, 0.7422, 0.3672, 0.7452, 0.1328, 0.7452, 0.1328, 0.7452, 0.3672, 0.7452, 0.3672, 0.75, 0.1328, 0.75, 0.375, 0.9922, 0.375, 0.7578, 0.3798, 0.7578, 0.3798, 0.9922, 0.3798, 0.9922, 0.3798, 0.7578, 0.3828, 0.7578, 0.3828, 0.9922, 0.8672, 0.7422, 0.8672, 0.5078, 0.8702, 0.5078, 0.8702, 0.7422, 0.8702, 0.7422, 0.8702, 0.5078, 0.875, 0.5078, 0.875, 0.7422, 0.625, 0.007831, 0.625, 0.2422, 0.6202, 0.2422, 0.6202, 0.007831, 0.6202, 0.007831, 0.6202, 0.2422, 0.6172, 0.2422, 0.6172, 0.007831, 0.8672, 0.5078, 0.6328, 0.5078, 0.6328, 0.5048, 0.8672, 0.5048, 0.8672, 0.5048, 0.6328, 0.5048, 0.6328, 0.5, 0.8672, 0.5, 0.625, 0.2578, 0.625, 0.4922, 0.6202, 0.4922, 0.6202, 0.2578, 0.6202, 0.2578, 0.6202, 0.4922, 0.6172, 0.4922, 0.6172, 0.2578, 0.3672, 0.7422, 0.3672, 0.5078, 0.3702, 0.5078, 0.3702, 0.7422, 0.3702, 0.7422, 0.3702, 0.5078, 0.375, 0.5078, 0.375, 0.7422, 0.375, 0.7422, 0.375, 0.5078, 0.3798, 0.5078, 0.3798, 0.7422, 0.3798, 0.7422, 0.3798, 0.5078, 0.3828, 0.5078, 0.3828, 0.7422, 0.3828, 0.2578, 0.6172, 0.2578, 0.6172, 0.4922, 0.3828, 0.4922, 0.6328, 0.5078, 0.8672, 0.5078, 0.8672, 0.7422, 0.6328, 0.7422, 0.8672, 0.7422, 0.6328, 0.7422, 0.6328, 0.7422, 0.8672, 0.7422, 0.6328, 0.5078, 0.8672, 0.5078, 0.8672, 0.5078, 0.6328, 0.5078, 0.6328, 0.7422, 0.6328, 0.5078, 0.6328, 0.5078, 0.6328, 0.7422, 1.0, 0.5, 1.0, 1.0, 0.9688, 1.0, 0.9688, 0.5, 0.9688, 0.5, 0.9688, 1.0, 0.9375, 1.0, 0.9375, 0.5, 0.9375, 0.5, 0.9375, 1.0, 0.9062, 1.0, 0.9062, 0.5, 0.9062, 0.5, 0.9062, 1.0, 0.875, 1.0, 0.875, 0.5, 0.875, 0.5, 0.875, 1.0, 0.8438, 1.0, 0.8438, 0.5, 0.8438, 0.5, 0.8438, 1.0, 0.8125, 1.0, 0.8125, 0.5, 0.8125, 0.5, 0.8125, 1.0, 0.7812, 1.0, 0.7812, 0.5, 0.7812, 0.5, 0.7812, 1.0, 0.75, 1.0, 0.75, 0.5, 0.75, 0.5, 0.75, 1.0, 0.7188, 1.0, 0.7188, 0.5, 0.7188, 0.5, 0.7188, 1.0, 0.6875, 1.0, 0.6875, 0.5, 0.6875, 0.5, 0.6875, 1.0, 0.6562, 1.0, 0.6562, 0.5, 0.6562, 0.5, 0.6562, 1.0, 0.625, 1.0, 0.625, 0.5, 0.625, 0.5, 0.625, 1.0, 0.5938, 1.0, 0.5938, 0.5, 0.5938, 0.5, 0.5938, 1.0, 0.5625, 1.0, 0.5625, 0.5, 0.5625, 0.5, 0.5625, 1.0, 0.5312, 1.0, 0.5312, 0.5, 0.5312, 0.5, 0.5312, 1.0, 0.5, 1.0, 0.5, 0.5, 0.5, 0.5, 0.5, 1.0, 0.4688, 1.0, 0.4688, 0.5, 0.4688, 0.5, 0.4688, 1.0, 0.4375, 1.0, 0.4375, 0.5, 0.4375, 0.5, 0.4375, 1.0, 0.4062, 1.0, 0.4062, 0.5, 0.4062, 0.5, 0.4062, 1.0, 0.375, 1.0, 0.375, 0.5, 0.375, 0.5, 0.375, 1.0, 0.3438, 1.0, 0.3438, 0.5, 0.3438, 0.5, 0.3438, 1.0, 0.3125, 1.0, 0.3125, 0.5, 0.3125, 0.5, 0.3125, 1.0, 0.2812, 1.0, 0.2812, 0.5, 0.2812, 0.5, 0.2812, 1.0, 0.25, 1.0, 0.25, 0.5, 0.25, 0.5, 0.25, 1.0, 0.2188, 1.0, 0.2188, 0.5, 0.2188, 0.5, 0.2188, 1.0, 0.1875, 1.0, 0.1875, 0.5, 0.1875, 0.5, 0.1875, 1.0, 0.1562, 1.0, 0.1562, 0.5, 0.1562, 0.5, 0.1562, 1.0, 0.125, 1.0, 0.125, 0.5, 0.125, 0.5, 0.125, 1.0, 0.09375, 1.0, 0.09375, 0.5, 0.09375, 0.5, 0.09375, 1.0, 0.0625, 1.0, 0.0625, 0.5, 0.2968, 0.4854, 0.25, 0.49, 0.2032, 0.4854, 0.1582, 0.4717, 0.1167, 0.4496, 0.08029, 0.4197, 0.05045, 0.3833, 0.02827, 0.3418, 0.01461, 0.2968, 0.01, 0.25, 0.01461, 0.2032, 0.02827, 0.1582, 0.05045, 0.1167, 0.08029, 0.08029, 0.1167, 0.05045, 0.1582, 0.02827, 0.2032, 0.01461, 0.25, 0.01, 0.2968, 0.01461, 0.3418, 0.02827, 0.3833, 0.05045, 0.4197, 0.08029, 0.4496, 0.1167, 0.4717, 0.1582, 0.4854, 0.2032, 0.49, 0.25, 0.4854, 0.2968, 0.4717, 0.3418, 0.4496, 0.3833, 0.4197, 0.4197, 0.3833, 0.4496, 0.3418, 0.4717, 0.0625, 0.5, 0.0625, 1.0, 0.03125, 1.0, 0.03125, 0.5, 0.03125, 0.5, 0.03125, 1.0, 0.0, 1.0, 0.0, 0.5, 0.75, 0.47, 0.7929, 0.4658, 0.8342, 0.4533, 0.8722, 0.4329, 0.9056, 0.4056, 0.9329, 0.3722, 0.9533, 0.3342, 0.9658, 0.2929, 0.97, 0.25, 0.9658, 0.2071, 0.9533, 0.1658, 0.9329, 0.1278, 0.9056, 0.09442, 0.8722, 0.06705, 0.8342, 0.04672, 0.7929, 0.0342, 0.75, 0.02997, 0.7071, 0.0342, 0.6658, 0.04672, 0.6278, 0.06705, 0.5944, 0.09442, 0.5671, 0.1278, 0.5467, 0.1658, 0.5342, 0.2071, 0.53, 0.25, 0.5342, 0.2929, 0.5467, 0.3342, 0.5671, 0.3722, 0.5944, 0.4056, 0.6278, 0.4329, 0.6658, 0.4533, 0.7071, 0.4658, 1.0, 0.5, 1.0, 1.0, 0.9688, 1.0, 0.9688, 0.5, 0.9688, 0.5, 0.9688, 1.0, 0.9375, 1.0, 0.9375, 0.5, 0.9375, 0.5, 0.9375, 1.0, 0.9062, 1.0, 0.9062, 0.5, 0.9062, 0.5, 0.9062, 1.0, 0.875, 1.0, 0.875, 0.5, 0.875, 0.5, 0.875, 1.0, 0.8438, 1.0, 0.8438, 0.5, 0.8438, 0.5, 0.8438, 1.0, 0.8125, 1.0, 0.8125, 0.5, 0.8125, 0.5, 0.8125, 1.0, 0.7812, 1.0, 0.7812, 0.5, 0.7812, 0.5, 0.7812, 1.0, 0.75, 1.0, 0.75, 0.5, 0.75, 0.5, 0.75, 1.0, 0.7188, 1.0, 0.7188, 0.5, 0.7188, 0.5, 0.7188, 1.0, 0.6875, 1.0, 0.6875, 0.5, 0.6875, 0.5, 0.6875, 1.0, 0.6562, 1.0, 0.6562, 0.5, 0.6562, 0.5, 0.6562, 1.0, 0.625, 1.0, 0.625, 0.5, 0.625, 0.5, 0.625, 1.0, 0.5938, 1.0, 0.5938, 0.5, 0.5938, 0.5, 0.5938, 1.0, 0.5625, 1.0, 0.5625, 0.5, 0.5625, 0.5, 0.5625, 1.0, 0.5312, 1.0, 0.5312, 0.5, 0.5312, 0.5, 0.5312, 1.0, 0.5, 1.0, 0.5, 0.5, 0.5, 0.5, 0.5, 1.0, 0.4688, 1.0, 0.4688, 0.5, 0.4688, 0.5, 0.4688, 1.0, 0.4375, 1.0, 0.4375, 0.5, 0.4375, 0.5, 0.4375, 1.0, 0.4062, 1.0, 0.4062, 0.5, 0.4062, 0.5, 0.4062, 1.0, 0.375, 1.0, 0.375, 0.5, 0.375, 0.5, 0.375, 1.0, 0.3438, 1.0, 0.3438, 0.5, 0.3438, 0.5, 0.3438, 1.0, 0.3125, 1.0, 0.3125, 0.5, 0.3125, 0.5, 0.3125, 1.0, 0.2812, 1.0, 0.2812, 0.5, 0.2812, 0.5, 0.2812, 1.0, 0.25, 1.0, 0.25, 0.5, 0.25, 0.5, 0.25, 1.0, 0.2188, 1.0, 0.2188, 0.5, 0.2188, 0.5, 0.2188, 1.0, 0.1875, 1.0, 0.1875, 0.5, 0.1875, 0.5, 0.1875, 1.0, 0.1562, 1.0, 0.1562, 0.5, 0.1562, 0.5, 0.1562, 1.0, 0.125, 1.0, 0.125, 0.5, 0.125, 0.5, 0.125, 1.0, 0.09375, 1.0, 0.09375, 0.5, 0.09375, 0.5, 0.09375, 1.0, 0.0625, 1.0, 0.0625, 0.5, 0.2968, 0.4854, 0.25, 0.49, 0.2032, 0.4854, 0.1582, 0.4717, 0.1167, 0.4496, 0.08029, 0.4197, 0.05045, 0.3833, 0.02827, 0.3418, 0.01461, 0.2968, 0.01, 0.25, 0.01461, 0.2032, 0.02827, 0.1582, 0.05045, 0.1167, 0.08029, 0.08029, 0.1167, 0.05045, 0.1582, 0.02827, 0.2032, 0.01461, 0.25, 0.01, 0.2968, 0.01461, 0.3418, 0.02827, 0.3833, 0.05045, 0.4197, 0.08029, 0.4496, 0.1167, 0.4717, 0.1582, 0.4854, 0.2032, 0.49, 0.25, 0.4854, 0.2968, 0.4717, 0.3418, 0.4496, 0.3833, 0.4197, 0.4197, 0.3833, 0.4496, 0.3418, 0.4717, 0.0625, 0.5, 0.0625, 1.0, 0.03125, 1.0, 0.03125, 0.5, 0.03125, 0.5, 0.03125, 1.0, 0.0, 1.0, 0.0, 0.5, 0.75, 0.4487, 0.7888, 0.4449, 0.826, 0.4335, 0.8604, 0.4152, 0.8905, 0.3905, 0.9152, 0.3604, 0.9335, 0.326, 0.9449, 0.2888, 0.9487, 0.25, 0.9449, 0.2112, 0.9335, 0.174, 0.9152, 0.1396, 0.8905, 0.1095, 0.8604, 0.08481, 0.826, 0.06645, 0.7888, 0.05515, 0.75, 0.05133, 0.7112, 0.05515, 0.674, 0.06645, 0.6396, 0.08481, 0.6095, 0.1095, 0.5848, 0.1396, 0.5665, 0.174, 0.5551, 0.2112, 0.5513, 0.25, 0.5551, 0.2888, 0.5665, 0.326, 0.5848, 0.3604, 0.6095, 0.3905, 0.6396, 0.4152, 0.674, 0.4335, 0.7112, 0.4449, 0.7888, 0.4449, 0.75, 0.4487, 0.75, 0.49, 0.7968, 0.4854, 0.826, 0.4335, 0.7888, 0.4449, 0.7968, 0.4854, 0.8418, 0.4717, 0.8604, 0.4152, 0.826, 0.4335, 0.8418, 0.4717, 0.8833, 0.4496, 0.8905, 0.3905, 0.8604, 0.4152, 0.8833, 0.4496, 0.9197, 0.4197, 0.9152, 0.3604, 0.8905, 0.3905, 0.9197, 0.4197, 0.9496, 0.3833, 0.9335, 0.326, 0.9152, 0.3604, 0.9496, 0.3833, 0.9717, 0.3418, 0.9449, 0.2888, 0.9335, 0.326, 0.9717, 0.3418, 0.9854, 0.2968, 0.9487, 0.25, 0.9449, 0.2888, 0.9854, 0.2968, 0.99, 0.25, 0.9449, 0.2112, 0.9487, 0.25, 0.99, 0.25, 0.9854, 0.2032, 0.9335, 0.174, 0.9449, 0.2112, 0.9854, 0.2032, 0.9717, 0.1582, 0.9152, 0.1396, 0.9335, 0.174, 0.9717, 0.1582, 0.9496, 0.1167, 0.8905, 0.1095, 0.9152, 0.1396, 0.9496, 0.1167, 0.9197, 0.08029, 0.8604, 0.08481, 0.8905, 0.1095, 0.9197, 0.08029, 0.8833, 0.05045, 0.826, 0.06645, 0.8604, 0.08481, 0.8833, 0.05045, 0.8418, 0.02827, 0.7888, 0.05515, 0.826, 0.06645, 0.8418, 0.02827, 0.7968, 0.01461, 0.75, 0.05133, 0.7888, 0.05515, 0.7968, 0.01461, 0.75, 0.01, 0.7112, 0.05515, 0.75, 0.05133, 0.75, 0.01, 0.7032, 0.01461, 0.674, 0.06645, 0.7112, 0.05515, 0.7032, 0.01461, 0.6582, 0.02827, 0.6396, 0.08481, 0.674, 0.06645, 0.6582, 0.02827, 0.6167, 0.05045, 0.6095, 0.1095, 0.6396, 0.08481, 0.6167, 0.05045, 0.5803, 0.08029, 0.5848, 0.1396, 0.6095, 0.1095, 0.5803, 0.08029, 0.5504, 0.1167, 0.5665, 0.174, 0.5848, 0.1396, 0.5504, 0.1167, 0.5283, 0.1582, 0.5551, 0.2112, 0.5665, 0.174, 0.5283, 0.1582, 0.5146, 0.2032, 0.5513, 0.25, 0.5551, 0.2112, 0.5146, 0.2032, 0.51, 0.25, 0.5551, 0.2888, 0.5513, 0.25, 0.51, 0.25, 0.5146, 0.2968, 0.5665, 0.326, 0.5551, 0.2888, 0.5146, 0.2968, 0.5283, 0.3418, 0.5848, 0.3604, 0.5665, 0.326, 0.5283, 0.3418, 0.5504, 0.3833, 0.6095, 0.3905, 0.5848, 0.3604, 0.5504, 0.3833, 0.5803, 0.4197, 0.6396, 0.4152, 0.6095, 0.3905, 0.5803, 0.4197, 0.6167, 0.4496, 0.674, 0.4335, 0.6396, 0.4152, 0.6167, 0.4496, 0.6582, 0.4717, 0.7112, 0.4449, 0.674, 0.4335, 0.6582, 0.4717, 0.7032, 0.4854, 0.75, 0.4487, 0.7112, 0.4449, 0.7032, 0.4854, 0.75, 0.49, 0.7929, 0.4658, 0.75, 0.47, 0.75, 0.49, 0.7968, 0.4854, 0.8342, 0.4533, 0.7929, 0.4658, 0.7968, 0.4854, 0.8418, 0.4717, 0.8722, 0.4329, 0.8342, 0.4533, 0.8418, 0.4717, 0.8833, 0.4496, 0.9056, 0.4056, 0.8722, 0.4329, 0.8833, 0.4496, 0.9197, 0.4197, 0.9329, 0.3722, 0.9056, 0.4056, 0.9197, 0.4197, 0.9496, 0.3833, 0.9533, 0.3342, 0.9329, 0.3722, 0.9496, 0.3833, 0.9717, 0.3418, 0.9658, 0.2929, 0.9533, 0.3342, 0.9717, 0.3418, 0.9854, 0.2968, 0.97, 0.25, 0.9658, 0.2929, 0.9854, 0.2968, 0.99, 0.25, 0.9658, 0.2071, 0.97, 0.25, 0.99, 0.25, 0.9854, 0.2032, 0.9533, 0.1658, 0.9658, 0.2071, 0.9854, 0.2032, 0.9717, 0.1582, 0.9329, 0.1278, 0.9533, 0.1658, 0.9717, 0.1582, 0.9496, 0.1167, 0.9056, 0.09442, 0.9329, 0.1278, 0.9496, 0.1167, 0.9197, 0.08029, 0.8722, 0.06705, 0.9056, 0.09442, 0.9197, 0.08029, 0.8833, 0.05045, 0.8342, 0.04672, 0.8722, 0.06705, 0.8833, 0.05045, 0.8418, 0.02827, 0.7929, 0.0342, 0.8342, 0.04672, 0.8418, 0.02827, 0.7968, 0.01461, 0.75, 0.02997, 0.7929, 0.0342, 0.7968, 0.01461, 0.75, 0.01, 0.7071, 0.0342, 0.75, 0.02997, 0.75, 0.01, 0.7032, 0.01461, 0.6658, 0.04672, 0.7071, 0.0342, 0.7032, 0.01461, 0.6582, 0.02827, 0.6278, 0.06705, 0.6658, 0.04672, 0.6582, 0.02827, 0.6167, 0.05045, 0.5944, 0.09442, 0.6278, 0.06705, 0.6167, 0.05045, 0.5803, 0.08029, 0.5671, 0.1278, 0.5944, 0.09442, 0.5803, 0.08029, 0.5504, 0.1167, 0.5467, 0.1658, 0.5671, 0.1278, 0.5504, 0.1167, 0.5283, 0.1582, 0.5342, 0.2071, 0.5467, 0.1658, 0.5283, 0.1582, 0.5146, 0.2032, 0.53, 0.25, 0.5342, 0.2071, 0.5146, 0.2032, 0.51, 0.25, 0.5342, 0.2929, 0.53, 0.25, 0.51, 0.25, 0.5146, 0.2968, 0.5467, 0.3342, 0.5342, 0.2929, 0.5146, 0.2968, 0.5283, 0.3418, 0.5671, 0.3722, 0.5467, 0.3342, 0.5283, 0.3418, 0.5504, 0.3833, 0.5944, 0.4056, 0.5671, 0.3722, 0.5504, 0.3833, 0.5803, 0.4197, 0.6278, 0.4329, 0.5944, 0.4056, 0.5803, 0.4197, 0.6167, 0.4496, 0.6658, 0.4533, 0.6278, 0.4329, 0.6167, 0.4496, 0.6582, 0.4717, 0.7071, 0.4658, 0.6658, 0.4533, 0.6582, 0.4717, 0.7032, 0.4854, 0.75, 0.47, 0.7071, 0.4658, 0.7032, 0.4854, 0.75, 0.49])
me_cylinder.materials.append(mat_material)
me_cylinder.materials.append(mat_material_001)
me_cylinder.materials.append(mat_material_002)
me_cylinder.materials.append(mat_material_003)
me_cylinder.update()

# ---- objects
ob_cylinder = bpy.data.objects.new('Cylinder', me_cylinder)

# ---- transforms, parenting, visibility, modifiers, constraints
ob_cylinder.location = (0.2783, 2.165, 5.098)
ob_cylinder.rotation_euler = (1.571, -0.0, 0.0)
ob_cylinder.scale = (0.08984, 0.08984, 0.02318)

# ---- collection membership
col_collection.objects.link(ob_cylinder)

# ---- scene / render settings (as saved in the file)
scene.frame_start = 1; scene.frame_end = 250; scene.frame_set(1)
scene.render.engine = 'BLENDER_EEVEE_NEXT'
scene.cycles.feature_set = 'EXPERIMENTAL'
bpy.context.view_layer.update()

# ---- added for rendering (the .blend has no active camera and no usable light): camera, sun
cam_auto = bpy.data.cameras.new('AutoCamera')
cam_auto.lens = 50.0
cam_auto.sensor_width = 36.0
cam_auto.clip_end = 1000.0
ob_auto_camera = bpy.data.objects.new('AutoCamera', cam_auto)
scene.collection.objects.link(ob_auto_camera)
ob_auto_camera.location = (6.22789, -5.27282, 7.90295)
ob_auto_camera.rotation_euler = (1.09748, -7.21219e-08, 0.694738)
scene.camera = ob_auto_camera
light_auto_sun = bpy.data.lights.new('AutoSun', 'SUN')
light_auto_sun.energy = 3.0
light_auto_sun.angle = 0.0523599
ob_auto_sun = bpy.data.objects.new('AutoSun', light_auto_sun)
scene.collection.objects.link(ob_auto_sun)
ob_auto_sun.rotation_euler = (0.872665, 0.174533, 0.523599)
bpy.context.view_layer.update()
